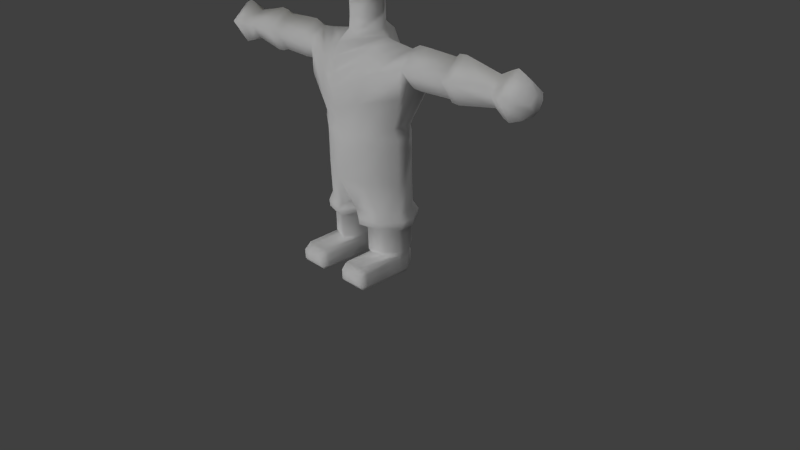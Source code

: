 # Source: Ink.blend  (saved by Blender 2.73.0; exported with 4.5.12 LTS)
import bpy
from mathutils import Matrix  # noqa: F401  (used for matrix-valued properties, if any)

bpy.ops.wm.read_factory_settings(use_empty=True)
scene = bpy.context.scene
scene.name = 'Scene'

# ---- collections
col_collection_1 = bpy.data.collections.new('Collection 1'); scene.collection.children.link(col_collection_1)
col_collection_2 = bpy.data.collections.new('Collection 2'); scene.collection.children.link(col_collection_2)

# ---- materials (node trees are filled in below, after node groups)
mat_material = bpy.data.materials.new('Material')
mat_material.alpha_threshold = 0.0
mat_material.use_transparent_shadow = False
mat_material.diffuse_color = (0.8, 0.6792, 0.0, 1.0)
mat_material.roughness = 0.5
mat_material.line_color = (0.0, 0.0, 0.0, 1.0)
mat_material_001 = bpy.data.materials.new('Material.001')
mat_material_001.alpha_threshold = 0.0
mat_material_001.use_transparent_shadow = False
mat_material_001.roughness = 0.5
mat_material_004 = bpy.data.materials.new('Material.004')
mat_material_004.alpha_threshold = 0.0
mat_material_004.use_transparent_shadow = False
mat_material_004.roughness = 0.5
mat_material_004.line_color = (0.0, 0.0, 0.0, 1.0)

# ---- material node trees

# ---- world
world_world = bpy.data.worlds.new('World'); scene.world = world_world
world_world.color = (0.05088, 0.05088, 0.05088)
world_world.use_sun_shadow = False
world_world.sun_shadow_jitter_overblur = 0.0
world_world.cycles.sampling_method = 'MANUAL'
world_world.cycles.sample_map_resolution = 256

# ---- cameras
cam_camera = bpy.data.cameras.new('Camera')
cam_camera.clip_end = 100.0
cam_camera.lens = 35.0
cam_camera.sensor_width = 32.0
cam_camera.sensor_height = 18.0
cam_camera.ortho_scale = 7.314
cam_camera.dof.focus_distance = 0.0
cam_camera.dof.aperture_fstop = 128.0

# ---- lights
light_lamp_004 = bpy.data.lights.new('Lamp.004', 'POINT')
light_lamp_004.transmission_factor = 0.0
light_lamp_004.cutoff_distance = 30.0
light_lamp_004.energy = 100.0
light_lamp_004.shadow_buffer_clip_start = 1.001
light_lamp_004.shadow_soft_size = 0.1
light_lamp_004.shadow_maximum_resolution = 0.006
light_lamp_004.use_absolute_resolution = True
light_lamp_004.cycles.use_multiple_importance_sampling = False
light_lamp_003 = bpy.data.lights.new('Lamp.003', 'SUN')
light_lamp_003.transmission_factor = 0.0
light_lamp_003.cutoff_distance = 30.0
light_lamp_003.angle = 0.1993
light_lamp_003.energy = 1.0
light_lamp_003.shadow_buffer_clip_start = 1.001
light_lamp_003.shadow_soft_size = 0.1
light_lamp_003.shadow_cascade_max_distance = 1000.0
light_lamp_003.cycles.use_multiple_importance_sampling = False
light_lamp_002 = bpy.data.lights.new('Lamp.002', 'POINT')
light_lamp_002.transmission_factor = 0.0
light_lamp_002.cutoff_distance = 30.0
light_lamp_002.energy = 100.0
light_lamp_002.shadow_buffer_clip_start = 1.001
light_lamp_002.shadow_soft_size = 0.1
light_lamp_002.shadow_maximum_resolution = 0.006
light_lamp_002.use_absolute_resolution = True
light_lamp_002.cycles.use_multiple_importance_sampling = False
light_lamp_001 = bpy.data.lights.new('Lamp.001', 'POINT')
light_lamp_001.transmission_factor = 0.0
light_lamp_001.cutoff_distance = 30.0
light_lamp_001.energy = 100.0
light_lamp_001.shadow_buffer_clip_start = 1.001
light_lamp_001.shadow_soft_size = 0.1
light_lamp_001.shadow_maximum_resolution = 0.006
light_lamp_001.use_absolute_resolution = True
light_lamp_001.cycles.use_multiple_importance_sampling = False
light_lamp = bpy.data.lights.new('Lamp', 'POINT')
light_lamp.transmission_factor = 0.0
light_lamp.cutoff_distance = 30.0
light_lamp.energy = 100.0
light_lamp.shadow_buffer_clip_start = 1.001
light_lamp.shadow_soft_size = 0.1
light_lamp.shadow_maximum_resolution = 0.006
light_lamp.use_absolute_resolution = True
light_lamp.cycles.use_multiple_importance_sampling = False

# ---- meshes
me_cube_004 = bpy.data.meshes.new('Cube.004')
me_cube_004.from_pydata([(-0.9877, -0.03917, -0.0135), (0.1777, 0.5796, 0.2838), (-0.00835, 0.2886, 0.13), (-0.5908, 0.6501, 1.528), (0.1155, 1.119, 0.1015), (0.7077, -0.7094, 0.5988), (-1.054, 0.03081, 0.1985), (0.3883, 0.892, 0.72), (0.7116, -0.2775, 0.7317), (0.2162, -0.4913, 1.09), (1.323, -0.5935, 1.297), (0.6709, -0.4928, 0.9276), (0.8295, 0.01861, -0.7902), (0.06009, 0.3025, 0.2947), (0.5115, -0.7148, 0.7384), (0.7364, 0.302, 0.7518), (0.9756, -0.4058, 0.6656), (-0.6809, 0.4074, 0.6575), (0.7644, 0.2416, -0.7248), (0.7643, 0.1041, 0.9616), (0.447, -0.1143, 1.135), (-0.9342, -0.3242, 0.04675), (-0.8367, -0.05355, 0.7913), (-0.6101, 0.4612, 0.6753), (-0.6244, 0.6087, -0.6048), (-0.8196, -0.102, 0.9626), (1.121, -0.1661, -0.005381), (0.8097, -0.78, -0.003258), (-1.006, -0.7742, 0.3849), (-0.5273, -1.156, 0.8257), (0.009773, 0.9999, -0.3104), (0.9209, 0.4144, -0.3691), (-0.6782, 0.3226, 0.6193), (-0.8352, -0.4367, 0.5263), (-0.5999, 0.5443, 0.5498), (0.7543, 0.7818, -0.02858), (-0.3164, 0.51, 0.8166), (-0.2821, -0.2231, 1.235), (-0.9723, -0.2528, 0.8777), (-0.4553, -1.459, 0.8197), (-1.185, -0.8348, 0.7027), (0.8636, -0.2402, 0.8877), (0.849, -0.3455, 0.9802), (-0.9266, 0.7373, -0.02807), (-1.044, -0.5646, 0.9512), (0.07473, -0.4341, 0.9627), (-0.3878, 0.831, 0.6841), (-1.863, -0.717, 0.2811), (-0.5339, -0.1604, 1.091), (-0.1221, 0.7031, 0.5634), (-0.06705, 0.3776, 0.8938), (0.5006, 0.2894, 0.7981), (0.1828, -0.4439, 0.914), (-0.008187, -0.781, 0.8071), (-1.392, 0.8384, 1.166), (0.3836, -0.1101, 1.221), (0.6874, 0.6738, 0.6064), (1.167, 0.006618, -0.03367), (-0.7707, -0.004357, -0.7816), (-2.057, -0.6319, 0.4083), (-0.3472, -0.4499, 0.5882), (-0.6796, -0.7203, 0.4531), (0.05878, -0.8522, 0.699), (-0.4322, -1.075, 0.8418), (0.8069, 0.807, 0.00354), (1.174, 0.1171, -0.01372), (1.076, -0.15, 1.306), (0.01865, 0.9061, 0.7865), (-0.4382, -0.7554, 1.02), (-0.8864, 0.3464, 1.671), (-0.4822, 0.3288, 1.089), (0.2122, 0.6137, -0.01433), (0.02717, 0.8265, 0.748), (0.3872, 0.8923, 0.5142), (0.9869, -0.03432, 0.4112), (0.8107, -0.4756, 0.4657), (0.8556, 0.4596, -0.1157), (0.7312, 0.09826, 0.774), (-0.09603, 0.2762, 0.6257), (-0.78, 0.8103, -0.04584), (-1.337, 0.9587, 0.9845), (-1.097, -0.5565, 0.423), (-1.104, -0.03404, 0.009588), (-1.883, -0.3828, 0.6407), (-0.8138, -0.5834, 0.5766), (-0.8814, 0.1941, 0.6985), (0.584, 0.5932, -0.5616), (-0.3462, -0.8446, 0.7334), (-0.5007, 0.1668, 1.071), (-0.2425, -0.4598, 0.9889), (-0.7968, -0.1987, 0.8731), (0.009406, 0.7954, -0.7819), (-0.8274, 0.8368, -0.03277), (-0.5376, 0.6677, 0.5788), (-0.005956, -0.8272, 1.016), (-0.5699, -1.363, 0.9151), (-0.0344, -0.9438, 0.8462), (-1.02, -0.5181, 0.25), (0.6026, -0.633, 0.5819), (0.6421, 0.6347, 0.6248), (-1.066, -0.3655, 0.002847), (1.2, -0.5129, 1.482), (0.0345, 0.3969, 0.9685), (-0.9076, 0.586, -0.04383)], [], [(30, 91, 92), (90, 60, 33), (0, 103, 32), (21, 61, 100), (102, 67, 36), (48, 38, 44), (94, 39, 14), (79, 24, 91), (52, 8, 98), (7, 15, 56), (61, 87, 28), (19, 16, 65), (66, 101, 10), (54, 25, 48), (71, 35, 73), (74, 75, 8), (0, 32, 22), (89, 60, 90), (78, 22, 23), (50, 49, 23), (89, 53, 87), (50, 72, 99), (25, 38, 48), (101, 9, 10), (97, 28, 81), (47, 59, 83), (75, 98, 8), (69, 37, 9, 55), (81, 47, 83), (92, 91, 24), (31, 18, 86), (16, 11, 5), (63, 29, 94), (30, 86, 91), (55, 19, 102), (67, 4, 93), (97, 81, 38), (37, 70, 48), (70, 36, 80), (2, 71, 73), (57, 26, 75), (12, 76, 18), (76, 35, 86), (20, 50, 51), (53, 62, 87), (46, 23, 49), (78, 46, 49), (49, 88, 78), (1, 13, 88), (13, 52, 89), (78, 89, 90), (22, 90, 33), (2, 72, 34), (45, 77, 42), (20, 52, 13), (1, 20, 13), (52, 42, 8), (57, 74, 76), (26, 27, 75), (2, 91, 71), (3, 70, 69), (6, 85, 17), (43, 6, 17), (82, 100, 6), (85, 38, 25), (55, 66, 19), (31, 12, 18), (57, 31, 65), (65, 64, 56), (4, 67, 7), (29, 62, 39), (62, 29, 63), (98, 5, 14), (62, 96, 87), (47, 40, 59), (40, 87, 68), (100, 61, 97), (64, 31, 86), (94, 95, 39), (38, 83, 44), (36, 67, 93), (75, 27, 98), (52, 98, 62), (76, 77, 99), (9, 94, 14), (41, 11, 16), (30, 64, 86), (68, 96, 94), (28, 87, 40), (26, 16, 27), (19, 65, 15), (102, 15, 7), (3, 55, 102), (6, 38, 85), (100, 38, 6), (82, 6, 43), (57, 75, 74), (20, 45, 52), (45, 20, 51), (0, 58, 103), (103, 58, 24), (50, 23, 34), (88, 49, 50), (52, 45, 42), (73, 35, 99), (102, 19, 15), (64, 7, 56), (40, 68, 44), (28, 47, 81), (5, 11, 14), (26, 65, 16), (43, 92, 24), (72, 50, 34), (22, 32, 23), (54, 70, 80), (67, 102, 7), (64, 4, 7), (60, 89, 87), (21, 33, 61), (18, 76, 86), (35, 71, 86), (43, 17, 93), (38, 81, 83), (0, 21, 100), (40, 44, 83, 59), (97, 61, 28), (68, 87, 96), (39, 62, 14), (10, 9, 11), (4, 30, 92), (58, 82, 43), (35, 76, 99), (51, 50, 99), (21, 22, 33), (46, 78, 23), (34, 103, 79), (94, 29, 95), (84, 87, 61), (61, 33, 84), (11, 9, 14), (57, 65, 26), (92, 43, 93), (58, 43, 24), (80, 17, 85), (79, 103, 24), (78, 88, 89), (1, 88, 50), (89, 52, 53), (13, 89, 88), (78, 90, 22), (0, 82, 58), (21, 0, 22), (2, 79, 91), (1, 50, 20), (42, 77, 8), (45, 51, 77), (57, 76, 12), (74, 8, 77), (36, 70, 102), (3, 102, 70), (25, 54, 85), (85, 54, 80), (17, 80, 36), (70, 54, 48), (94, 37, 68), (37, 44, 68), (37, 48, 44), (100, 97, 38), (93, 4, 92), (9, 37, 94), (55, 101, 66), (3, 69, 55), (19, 10, 41), (19, 66, 10), (31, 57, 12), (64, 65, 31), (15, 65, 56), (30, 4, 64), (62, 98, 14), (96, 62, 63), (94, 96, 63), (95, 29, 39), (47, 28, 40), (82, 0, 100), (16, 5, 27), (10, 11, 41), (17, 36, 93), (86, 71, 91), (98, 27, 5), (53, 52, 62), (79, 2, 34), (34, 23, 32), (60, 87, 84), (33, 60, 84), (19, 41, 16), (101, 55, 9), (69, 70, 37), (72, 2, 73), (76, 74, 77), (32, 103, 34), (72, 73, 99), (77, 51, 99)])
me_cube_004.polygons.foreach_set('use_smooth', [True] * 202)
_uv = me_cube_004.uv_layers.new(name='Mapa UV')
_uv.uv.foreach_set('vector', [0.6116, 0.3203, 0.6851, 0.3411, 0.5368, 0.4242, 0.04074, 0.8946, 0.04074, 0.9735, 0.0, 0.944, 0.675, 0.1288, 0.5928, 0.1762, 0.5725, 0.06329, 0.7069, 0.09619, 0.7227, 0.001638, 0.7188, 0.1063, 0.3896, 0.7998, 0.3072, 0.7998, 0.3625, 0.7452, 0.4674, 0.4018, 0.418, 0.4602, 0.3726, 0.4395, 0.1818, 0.0972, 0.2771, 0.0198, 0.1925, 0.1884, 0.7004, 0.6422, 0.7937, 0.6356, 0.8433, 0.7266, 0.08075, 0.5656, 0.05157, 0.4849, 0.1126, 0.4911, 0.4711, 0.119, 0.3722, 0.1297, 0.417, 0.09576, 0.741, 0.3597, 0.7658, 0.2986, 0.753, 0.4004, 0.3455, 0.1653, 0.2771, 0.137, 0.3181, 0.009468, 0.7577, 0.9715, 0.7282, 0.916, 0.7577, 0.8991, 0.5361, 0.5668, 0.4511, 0.4479, 0.4674, 0.4018, 0.4903, 0.6772, 0.4466, 0.7481, 0.402, 0.6559, 0.03391, 0.4136, 0.09288, 0.4517, 0.05157, 0.4849, 0.675, 0.1288, 0.5725, 0.06329, 0.6131, 0.02345, 0.6618, 0.2963, 0.6101, 0.2963, 0.6296, 0.2088, 0.9764, 0.6819, 0.9764, 0.787, 0.9324, 0.754, 0.5465, 0.2178, 0.6101, 0.2088, 0.6101, 0.2817, 0.09483, 0.6192, 0.1396, 0.5846, 0.1674, 0.6143, 0.5388, 0.7042, 0.5361, 0.6507, 0.6368, 0.6528, 0.4511, 0.4479, 0.418, 0.4602, 0.4674, 0.4018, 0.37, 0.9101, 0.402, 0.7998, 0.402, 0.9271, 0.7232, 0.4255, 0.753, 0.4004, 0.7526, 0.4278, 0.7276, 0.1824, 0.7551, 0.1627, 0.8021, 0.1944, 0.09288, 0.4517, 0.1126, 0.4911, 0.05157, 0.4849, 0.0, 0.0, 0.09852, 0.07795, 0.1347, 0.1382, 0.07751, 0.1706, 0.7423, 0.2763, 0.7276, 0.1824, 0.8021, 0.1944, 0.5368, 0.4242, 0.6851, 0.3411, 0.6363, 0.4271, 0.7923, 0.06719, 0.8496, 0.03562, 0.8434, 0.09317, 0.1608, 0.2691, 0.1456, 0.2077, 0.2043, 0.2233, 0.9746, 0.5977, 0.9736, 0.5786, 0.9978, 0.6749, 0.9884, 0.0, 0.9884, 0.1138, 0.9453, 0.03261, 0.3643, 0.2335, 0.3455, 0.1653, 0.4596, 0.1975, 0.6323, 0.8558, 0.683, 0.7775, 0.683, 0.9203, 0.7227, 0.2968, 0.7423, 0.2763, 0.8226, 0.2968, 0.4807, 0.3581, 0.5361, 0.4326, 0.4674, 0.4018, 0.8433, 0.622, 0.8956, 0.6049, 0.8956, 0.778, 0.5248, 0.6294, 0.4903, 0.6772, 0.402, 0.6559, 0.05537, 0.3452, 0.07694, 0.3584, 0.09288, 0.4517, 0.9572, 0.1708, 0.8973, 0.2171, 0.9263, 0.1627, 0.04074, 0.9015, 0.08674, 0.8946, 0.08674, 0.9605, 0.627, 0.7775, 0.5388, 0.7042, 0.6271, 0.7017, 0.1396, 0.5846, 0.1541, 0.568, 0.1674, 0.6143, 0.1509, 0.9513, 0.1815, 0.895, 0.1815, 0.9805, 0.2362, 0.895, 0.2362, 0.9739, 0.2098, 0.9335, 0.8181, 0.8856, 0.7683, 0.7789, 0.8413, 0.8377, 0.2732, 0.9392, 0.237, 0.9126, 0.2732, 0.7684, 0.2686, 0.7684, 0.1509, 0.6851, 0.1914, 0.6367, 0.6323, 0.7775, 0.6323, 0.8819, 0.5455, 0.8417, 0.6131, 0.02345, 0.6252, 0.0, 0.6835, 0.02473, 0.237, 0.7684, 0.237, 0.895, 0.1509, 0.8392, 0.5948, 0.7769, 0.6697, 0.7146, 0.7004, 0.7771, 0.7683, 0.8991, 0.7004, 0.8909, 0.732, 0.747, 0.7683, 0.7266, 0.7683, 0.8991, 0.732, 0.747, 0.8414, 0.8856, 0.8414, 0.965, 0.804, 0.9534, 0.402, 0.8879, 0.4272, 0.8197, 0.4733, 0.9216, 0.07694, 0.3584, 0.1674, 0.4104, 0.09288, 0.4517, 0.9569, 0.408, 0.9569, 0.554, 0.9193, 0.4365, 0.9193, 0.3651, 0.9729, 0.2986, 0.9729, 0.408, 0.2543, 0.3452, 0.251, 0.4185, 0.2077, 0.4323, 0.2907, 0.611, 0.402, 0.589, 0.3671, 0.6821, 0.3458, 0.9469, 0.3639, 0.9001, 0.3639, 0.9589, 0.4809, 0.4968, 0.418, 0.4602, 0.4511, 0.4479, 0.3643, 0.2335, 0.2774, 0.204, 0.3455, 0.1653, 0.7923, 0.06719, 0.8516, 0.0, 0.8496, 0.03562, 0.7246, 0.008929, 0.7923, 0.06719, 0.7227, 0.02616, 0.3181, 0.009468, 0.4279, 0.001734, 0.417, 0.09576, 0.5375, 0.04271, 0.5145, 0.1501, 0.4711, 0.119, 0.9759, 0.3785, 1.0, 0.2811, 1.0, 0.4052, 1.0, 0.2811, 0.9759, 0.3785, 0.9729, 0.3599, 0.9134, 0.7046, 0.8956, 0.7139, 0.9006, 0.6771, 0.1851, 0.895, 0.2098, 0.9111, 0.1815, 0.9543, 0.7848, 0.5202, 0.8087, 0.4104, 0.8087, 0.5486, 0.6189, 0.8819, 0.6189, 0.9888, 0.5756, 0.9685, 0.6851, 0.4499, 0.741, 0.3597, 0.7232, 0.4255, 0.7533, 0.1342, 0.7923, 0.06719, 0.8434, 0.09317, 0.1818, 0.0972, 0.2582, 0.003593, 0.2771, 0.0198, 0.418, 0.4602, 0.3275, 0.5706, 0.3726, 0.4395, 0.3625, 0.7452, 0.3072, 0.7998, 0.3276, 0.7035, 0.09288, 0.4517, 0.1674, 0.4104, 0.1126, 0.4911, 0.08075, 0.5656, 0.1126, 0.4911, 0.1541, 0.568, 0.1463, 0.7893, 0.1463, 0.911, 0.09088, 0.8957, 0.1347, 0.1382, 0.1818, 0.0972, 0.1925, 0.1884, 0.1205, 0.2482, 0.1456, 0.2077, 0.1608, 0.2691, 0.8516, 0.1627, 0.7533, 0.1342, 0.8434, 0.09317, 0.3458, 0.9001, 0.3458, 0.9634, 0.3197, 0.9455, 0.753, 0.4004, 0.7658, 0.2986, 0.8087, 0.4104, 0.2079, 0.3452, 0.1608, 0.2691, 0.2771, 0.2733, 0.3455, 0.1653, 0.3181, 0.009468, 0.3722, 0.1297, 0.4596, 0.1975, 0.3722, 0.1297, 0.4711, 0.119, 0.5465, 0.2986, 0.3643, 0.2335, 0.4596, 0.1975, 0.437, 0.5417, 0.418, 0.4602, 0.4809, 0.4968, 0.5756, 0.8819, 0.5756, 1.0, 0.5361, 0.9351, 0.5635, 0.5549, 0.5378, 0.5437, 0.5361, 0.4458, 0.05537, 0.3452, 0.09288, 0.4517, 0.03391, 0.4136, 0.8738, 0.4729, 0.8738, 0.5521, 0.8583, 0.5445, 0.9736, 0.6819, 0.9324, 0.6132, 0.9736, 0.5549, 0.675, 0.1288, 0.7227, 0.2088, 0.5928, 0.1762, 0.7055, 0.6046, 0.8433, 0.5549, 0.7937, 0.6356, 0.2957, 0.9955, 0.2771, 0.9138, 0.2957, 0.9001, 0.9953, 0.408, 0.9953, 0.5244, 0.9569, 0.4652, 0.5248, 0.6032, 0.5331, 0.589, 0.5331, 0.6833, 0.5921, 0.6166, 0.6679, 0.5549, 0.6368, 0.6528, 0.4596, 0.1975, 0.3455, 0.1653, 0.3722, 0.1297, 0.4279, 0.001734, 0.4711, 0.119, 0.417, 0.09576, 0.3216, 0.4539, 0.3945, 0.3521, 0.3726, 0.4395, 0.8956, 0.9667, 0.9142, 0.8965, 0.9301, 0.9667, 0.2043, 0.2233, 0.1456, 0.2077, 0.1925, 0.1884, 0.9572, 0.19, 0.9904, 0.1627, 0.9904, 0.2738, 0.5361, 0.4458, 0.5368, 0.4242, 0.6363, 0.4271, 0.233, 0.6112, 0.1674, 0.5912, 0.233, 0.5328, 0.6131, 0.02345, 0.5725, 0.06329, 0.5483, 0.06329, 0.8615, 0.7821, 0.8433, 0.622, 0.8956, 0.778, 0.5145, 0.1501, 0.4596, 0.1975, 0.4711, 0.119, 0.4279, 0.001734, 0.5375, 0.04271, 0.4711, 0.119, 0.7214, 0.2088, 0.7214, 0.2716, 0.6618, 0.2298, 0.7069, 0.09619, 0.6835, 0.02473, 0.7227, 0.001638, 0.233, 0.5859, 0.2745, 0.5328, 0.2745, 0.6104, 0.4466, 0.7481, 0.4903, 0.6772, 0.5248, 0.7725, 0.2907, 0.611, 0.3671, 0.6821, 0.3276, 0.7035, 0.8226, 0.2968, 0.7423, 0.2763, 0.8021, 0.1944, 0.675, 0.1288, 0.7069, 0.09619, 0.7188, 0.1063, 0.3216, 0.4539, 0.3726, 0.4395, 0.3275, 0.5706, 0.2771, 0.589, 0.7232, 0.4255, 0.741, 0.3597, 0.753, 0.4004, 0.2098, 0.9839, 0.1815, 0.9543, 0.2098, 0.9111, 0.9136, 0.5549, 0.9324, 0.6299, 0.9006, 0.6771, 0.9453, 0.0, 0.9453, 0.1618, 0.9089, 0.09858, 0.5566, 0.2986, 0.6116, 0.3203, 0.5368, 0.4242, 0.6851, 0.5128, 0.5635, 0.5549, 0.5361, 0.4458, 0.6679, 0.5549, 0.7004, 0.5687, 0.6368, 0.6528, 0.6271, 0.7017, 0.5388, 0.7042, 0.6368, 0.6528, 0.7069, 0.09619, 0.6131, 0.02345, 0.6835, 0.02473, 0.8583, 0.4729, 0.8583, 0.5387, 0.8087, 0.5168, 0.5465, 0.08394, 0.5928, 0.1762, 0.5602, 0.1861, 0.9978, 0.6749, 0.9736, 0.5786, 0.9978, 0.5549, 0.9779, 0.915, 0.9779, 0.9988, 0.9583, 0.9407, 0.9583, 0.9407, 0.9665, 0.8965, 0.9779, 0.915, 0.1456, 0.2077, 0.1347, 0.1382, 0.1925, 0.1884, 0.2705, 0.6247, 0.2745, 0.6104, 0.2745, 0.6473, 0.2771, 0.6269, 0.2907, 0.611, 0.3276, 0.7035, 0.6851, 0.5128, 0.5361, 0.4458, 0.6363, 0.4271, 0.2543, 0.5328, 0.2077, 0.4323, 0.251, 0.4185, 0.7004, 0.6422, 0.7055, 0.6046, 0.7937, 0.6356, 0.8413, 0.8377, 0.7683, 0.7789, 0.8413, 0.7266, 0.2769, 0.3452, 0.2769, 0.516, 0.2543, 0.4413, 0.09483, 0.6192, 0.08075, 0.5656, 0.1396, 0.5846, 0.2686, 0.7684, 0.1914, 0.6367, 0.2686, 0.6192, 0.6323, 0.7775, 0.5455, 0.8417, 0.5361, 0.8192, 0.683, 0.7891, 0.6963, 0.7775, 0.6963, 0.9061, 0.7069, 0.09619, 0.675, 0.1288, 0.6131, 0.02345, 0.1509, 0.6737, 0.04915, 0.7781, 0.0, 0.6192, 0.877, 0.4729, 0.8087, 0.392, 0.877, 0.2986, 0.9583, 0.8965, 0.9583, 0.9738, 0.9301, 0.9244, 0.5948, 0.7769, 0.6271, 0.7017, 0.6697, 0.7146, 0.9572, 0.2738, 0.8973, 0.2171, 0.9572, 0.1708, 0.03391, 0.4136, 0.05157, 0.4849, 0.0, 0.4758, 0.8956, 0.6049, 0.8433, 0.622, 0.8715, 0.5549, 0.8892, 0.7821, 0.8892, 0.9107, 0.8433, 0.8542, 0.5233, 0.7725, 0.5233, 0.9143, 0.4733, 0.8057, 0.4733, 0.8057, 0.5233, 0.9143, 0.4893, 0.9179, 0.2077, 0.4323, 0.2543, 0.5328, 0.1674, 0.4571, 0.5361, 0.4326, 0.5361, 0.5668, 0.4674, 0.4018, 0.4176, 0.2986, 0.4807, 0.3581, 0.3945, 0.3521, 0.4807, 0.3581, 0.3726, 0.4395, 0.3945, 0.3521, 0.4807, 0.3581, 0.4674, 0.4018, 0.3726, 0.4395, 0.7282, 0.9771, 0.7004, 0.9526, 0.7282, 0.8991, 0.8973, 0.1627, 0.8973, 0.2902, 0.8226, 0.2215, 0.1347, 0.1382, 0.09852, 0.07795, 0.1818, 0.0972, 0.8518, 0.03234, 0.9089, 0.1622, 0.8516, 0.1323, 0.877, 0.3282, 0.9193, 0.2986, 0.9193, 0.5177, 0.0, 0.8946, 0.09088, 0.7893, 0.05376, 0.8868, 0.0, 0.8946, 0.02503, 0.819, 0.09088, 0.7893, 0.7923, 0.06719, 0.7246, 0.008929, 0.8516, 0.0, 0.7533, 0.1342, 0.7227, 0.02616, 0.7923, 0.06719, 0.3722, 0.1297, 0.3181, 0.009468, 0.417, 0.09576, 0.5465, 0.0, 0.5375, 0.04271, 0.4279, 0.001734, 0.9324, 0.6299, 0.9134, 0.7046, 0.9006, 0.6771, 0.683, 0.9316, 0.6982, 0.9061, 0.6982, 0.9747, 0.3197, 0.9714, 0.2957, 0.9514, 0.3197, 0.9001, 0.9758, 0.408, 0.9759, 0.3785, 1.0, 0.4052, 0.7848, 0.5202, 0.753, 0.4004, 0.8087, 0.4104, 0.5233, 0.7808, 0.5354, 0.7725, 0.5354, 0.8203, 0.1608, 0.2691, 0.2043, 0.2233, 0.2771, 0.2733, 0.09088, 0.7893, 0.09088, 0.8858, 0.05376, 0.8868, 0.3671, 0.6821, 0.3625, 0.7452, 0.3276, 0.7035, 0.37, 0.7998, 0.37, 0.9001, 0.2771, 0.8273, 0.9134, 0.7046, 0.9324, 0.7889, 0.8956, 0.7139, 0.1396, 0.5846, 0.08075, 0.5656, 0.1541, 0.568, 0.04915, 0.7781, 0.1509, 0.6737, 0.1509, 0.7893, 0.5465, 0.08394, 0.5483, 0.06329, 0.5725, 0.06329, 0.7683, 0.923, 0.804, 0.8856, 0.804, 0.9716, 0.7926, 0.988, 0.7683, 0.923, 0.804, 0.9716, 0.3455, 0.1653, 0.3019, 0.1657, 0.2771, 0.137, 0.9089, 0.1622, 0.8518, 0.03234, 0.9089, 0.0, 0.9754, 0.7889, 0.9754, 0.8965, 0.8956, 0.8893, 0.4054, 0.589, 0.5248, 0.6294, 0.402, 0.6559, 0.4733, 0.9216, 0.4272, 0.8197, 0.4733, 0.7725, 0.5725, 0.06329, 0.5928, 0.1762, 0.5465, 0.08394, 0.5361, 0.6507, 0.5921, 0.6166, 0.6368, 0.6528, 0.6697, 0.7146, 0.6271, 0.7017, 0.6368, 0.6528])
me_cube_004.materials.append(mat_material)
me_cube_004.use_remesh_preserve_volume = False
me_cube_004.use_remesh_preserve_attributes = False
me_cube_004.use_mirror_vertex_groups = False
me_cube_004.update()
me_cube = bpy.data.meshes.new('Cube')
me_cube.from_pydata([(1.0, -2.98e-07, 0.0), (0.75, -5.96e-08, -0.75), (0.75, 0.75, 0.0), (0.75, -0.75, 0.0), (0.75, -4.023e-07, 0.75), (0.5556, 0.5556, -0.5556), (0.5556, -0.5556, -0.5556), (0.5556, 0.5556, 0.5556), (0.5556, -0.5556, 0.5556), (0.247, 6.033e-08, -0.9177), (0.247, 6.033e-08, -1.09), (0.247, 6.033e-08, -1.18), (0.247, 6.033e-08, -1.329), (0.3137, -0.004251, -1.394), (0.5858, -0.01664, -1.432), (0.7674, -0.02809, -1.444), (0.7674, -0.2226, -1.62), (0.7674, 0.1768, -1.62), (0.8829, -0.2778, -1.608), (0.7674, 0.1768, -1.982), (0.5929, -0.07514, -2.38), (0.5894, 0.1048, -2.38), (0.5927, -0.1663, -2.38), (0.7557, -0.2247, -1.987), (0.5929, 0.00838, -2.38), (0.8829, -0.02971, -1.385), (0.766, -0.1113, -1.792), (0.7925, 0.06588, -1.813), (0.8829, 0.2316, -1.608), (0.8838, -0.1228, -1.845), (0.8829, 0.09012, -1.854), (0.9989, -0.2778, -1.608), (0.9989, -0.02971, -1.385), (0.9989, 0.2316, -1.608), (0.9989, -0.1265, -1.854), (0.9989, 0.09012, -1.854), (1.426, -0.2602, -1.612), (1.426, -0.02921, -1.404), (1.426, 0.2141, -1.612), (1.426, -0.1194, -1.841), (1.426, 0.08238, -1.841), (1.464, -0.2947, -1.605), (1.464, -0.03014, -1.366), (1.464, 0.2485, -1.605), (1.464, -0.1334, -1.867), (1.464, 0.09765, -1.867), (1.565, -0.3026, -1.603), (1.565, -0.03036, -1.357), (1.565, 0.2564, -1.603), (1.565, -0.1366, -1.873), (1.565, 0.1012, -1.873), (2.033, -0.2052, -1.623), (2.033, -0.0276, -1.463), (2.033, 0.1594, -1.623), (2.033, -0.0969, -1.799), (2.033, 0.05819, -1.799), (0.3137, -0.1849, -1.471), (0.3344, -0.4092, -1.788), (0.3259, -0.4309, -2.09), (0.3293, -0.313, -1.597), (0.3243, -0.3623, -2.38), (0.3374, 0.3117, -2.092), (0.3318, 0.3113, -1.771), (0.3281, 0.2296, -1.573), (0.3243, 0.2598, -2.38), (0.3137, 0.1129, -1.46), (0.6386, -0.1481, -2.508), (0.6387, 0.06378, -2.508), (0.3129, -0.386, -2.508), (0.3129, 0.3688, -2.508), (0.6284, -0.1377, -2.612), (0.6286, 0.08434, -2.612), (0.2957, -0.3868, -2.612), (0.2957, 0.4039, -2.612), (0.6284, -0.1377, -3.078), (0.6286, 0.08434, -3.078), (0.2957, -0.3868, -3.078), (0.2957, 0.4039, -3.078), (0.1152, -0.3656, -3.47), (0.598, -0.09984, -3.47), (0.5982, 0.06326, -3.47), (0.4183, -0.2829, -3.47), (0.4183, 0.298, -3.47), (0.1152, 0.3543, -3.47), (0.1837, -0.3888, -3.564), (0.6567, -0.09994, -3.564), (0.6569, 0.07733, -3.564), (0.4807, -0.2989, -3.564), (0.4807, 0.3325, -3.564), (0.1837, 0.3937, -3.564), (0.05434, 0.01307, -3.564), (0.1883, -0.379, -3.649), (0.6495, -0.09744, -3.649), (0.6497, 0.07538, -3.649), (0.4779, -0.2914, -3.649), (0.4779, 0.3241, -3.649), (0.1883, 0.3838, -3.649), (0.06224, 0.01273, -3.649), (0.2327, -0.2861, -3.708), (0.5806, -0.07369, -3.708), (0.5807, 0.05669, -3.708), (0.4511, -0.22, -3.708), (0.4511, 0.2443, -3.708), (0.2327, 0.2894, -3.708), (0.1375, 0.009426, -3.708), (0.2368, -0.2837, -4.001), (0.583, -0.07231, -4.001), (0.5831, 0.05742, -4.001), (0.4541, -0.2179, -4.001), (0.4541, 0.2441, -4.001), (0.2368, 0.2889, -4.001), (0.1421, 0.01039, -4.001), (0.2579, -0.2429, -4.073), (0.5551, -0.06145, -4.073), (0.5552, 0.0499, -4.073), (0.4445, -0.1864, -4.073), (0.4445, 0.2102, -4.073), (0.2579, 0.2486, -4.073), (0.1767, 0.009536, -4.073), (2.162, -0.277, -1.619), (2.162, -0.02964, -1.396), (2.162, 0.2309, -1.619), (2.162, -0.1262, -1.865), (2.162, 0.08987, -1.865), (2.25, -0.3127, -1.612), (2.25, -0.03065, -1.358), (2.25, 0.2664, -1.612), (2.25, -0.1407, -1.891), (2.25, 0.1056, -1.891), (2.38, -0.2504, -1.625), (2.38, -0.02888, -1.425), (2.38, 0.2044, -1.625), (2.38, -0.1153, -1.845), (2.38, 0.07813, -1.845), (2.484, -0.1198, -1.652), (2.484, -0.02517, -1.567), (2.484, 0.0745, -1.652), (2.484, -0.0621, -1.746), (2.484, 0.02055, -1.746), (0.5635, -0.05751, -4.116), (0.5636, 0.0622, -4.116), (0.4446, 0.2345, -4.116), (0.2441, 0.2758, -4.116), (0.1567, 0.0188, -4.116), (0.5635, -0.05751, -4.272), (0.5636, 0.0622, -4.272), (0.4446, 0.2345, -4.272), (0.2441, 0.2758, -4.272), (0.1567, 0.0188, -4.272), (0.5487, -0.05343, -4.318), (0.5488, 0.05164, -4.318), (0.4444, 0.2029, -4.318), (0.2683, 0.2392, -4.318), (0.1916, 0.01355, -4.318), (0.2699, -0.5979, -4.073), (0.4342, -0.5979, -4.073), (0.2699, -0.6891, -4.151), (0.4342, -0.6891, -4.151), (0.2699, -0.6891, -4.272), (0.5316, -0.6891, -4.272), (0.4342, -0.6891, -4.272), (0.2699, -0.6572, -4.318), (0.4342, -0.6572, -4.318), (0.5635, -0.5979, -4.116), (0.5635, -0.5979, -4.272), (0.5487, -0.5979, -4.318), (0.5316, -0.5979, -4.073), (0.5316, -0.6891, -4.151), (0.5316, -0.6572, -4.318), (0.1567, -0.5979, -4.116), (0.1567, -0.5979, -4.272), (0.1916, -0.5979, -4.318), (0.1984, -0.5979, -4.073), (0.1984, -0.6891, -4.151), (0.1984, -0.6891, -4.272), (0.1984, -0.6572, -4.318), (0.07473, 0.004138, -3.47), (0.0, -0.2567, -1.087), (0.0, -1.788e-07, 1.0), (-1.0, -2.98e-07, 0.0), (0.0, -1.0, 0.0), (0.0, 1.0, 0.0), (-0.75, -5.96e-08, -0.75), (0.0, 0.75, -0.75), (-0.75, 0.75, 0.0), (0.0, -0.75, -0.75), (-0.75, -0.75, 0.0), (-0.75, -4.023e-07, 0.75), (0.0, 0.75, 0.75), (0.0, -0.75, 0.75), (-0.5556, 0.5556, -0.5556), (-0.5556, -0.5556, -0.5556), (-0.5556, 0.5556, 0.5556), (-0.5556, -0.5556, 0.5556), (0.0, -0.2567, -0.9144), (-0.247, 6.033e-08, -0.9177), (0.0, 0.2883, -0.9039), (-0.247, 6.033e-08, -1.09), (0.0, 0.2883, -1.076), (0.0, -0.2567, -1.177), (-0.247, 6.033e-08, -1.18), (0.0, 0.2883, -1.166), (-0.247, 6.033e-08, -1.329), (-0.3137, -0.004251, -1.394), (-0.5858, -0.01664, -1.432), (-0.7674, -0.02809, -1.444), (-0.7674, -0.2226, -1.62), (-0.7674, 0.1768, -1.62), (-0.8829, -0.2778, -1.608), (-0.7674, 0.1768, -1.982), (-0.5929, -0.07514, -2.38), (-0.5894, 0.1048, -2.38), (-0.5927, -0.1663, -2.38), (-0.7557, -0.2247, -1.987), (-0.5929, 0.00838, -2.38), (-0.8829, -0.02971, -1.385), (-0.766, -0.1113, -1.792), (-0.7925, 0.06588, -1.813), (-0.8829, 0.2316, -1.608), (-0.8838, -0.1228, -1.845), (-0.8829, 0.09012, -1.854), (-0.9989, -0.2778, -1.608), (-0.9989, -0.02971, -1.385), (-0.9989, 0.2316, -1.608), (-0.9989, -0.1265, -1.854), (-0.9989, 0.09012, -1.854), (-1.426, -0.2602, -1.612), (-1.426, -0.02921, -1.404), (-1.426, 0.2141, -1.612), (-1.426, -0.1194, -1.841), (-1.426, 0.08238, -1.841), (-1.464, -0.2947, -1.605), (-1.464, -0.03014, -1.366), (-1.464, 0.2485, -1.605), (-1.464, -0.1334, -1.867), (-1.464, 0.09765, -1.867), (-1.565, -0.3026, -1.603), (-1.565, -0.03036, -1.357), (-1.565, 0.2564, -1.603), (-1.565, -0.1366, -1.873), (-1.565, 0.1012, -1.873), (-2.033, -0.2052, -1.623), (-2.033, -0.0276, -1.463), (-2.033, 0.1594, -1.623), (-2.033, -0.0969, -1.799), (-2.033, 0.05819, -1.799), (-0.3137, -0.1849, -1.471), (-0.3344, -0.4092, -1.788), (-0.3259, -0.4309, -2.09), (-0.3293, -0.313, -1.597), (-0.3243, -0.3623, -2.38), (-0.3374, 0.3117, -2.092), (-0.3318, 0.3113, -1.771), (-0.3281, 0.2296, -1.573), (-0.3243, 0.2598, -2.38), (-0.3137, 0.1129, -1.46), (-0.6386, -0.1481, -2.508), (-0.6387, 0.06378, -2.508), (-0.3129, -0.386, -2.508), (-0.3129, 0.3688, -2.508), (-0.6284, -0.1377, -2.612), (-0.6286, 0.08434, -2.612), (-0.2957, -0.3868, -2.612), (-0.2957, 0.4039, -2.612), (-0.6284, -0.1377, -3.078), (-0.6286, 0.08434, -3.078), (-0.2957, -0.3868, -3.078), (-0.2957, 0.4039, -3.078), (-0.1152, -0.3656, -3.47), (-0.598, -0.09984, -3.47), (-0.5982, 0.06326, -3.47), (-0.4183, -0.2829, -3.47), (-0.4183, 0.298, -3.47), (-0.1152, 0.3543, -3.47), (-0.1837, -0.3888, -3.564), (-0.6567, -0.09994, -3.564), (-0.6569, 0.07733, -3.564), (-0.4807, -0.2989, -3.564), (-0.4807, 0.3325, -3.564), (-0.1837, 0.3937, -3.564), (-0.05434, 0.01307, -3.564), (-0.1883, -0.379, -3.649), (-0.6495, -0.09744, -3.649), (-0.6497, 0.07538, -3.649), (-0.4779, -0.2914, -3.649), (-0.4779, 0.3241, -3.649), (-0.1883, 0.3838, -3.649), (-0.06224, 0.01273, -3.649), (-0.2327, -0.2861, -3.708), (-0.5806, -0.07369, -3.708), (-0.5807, 0.05669, -3.708), (-0.4511, -0.22, -3.708), (-0.4511, 0.2443, -3.708), (-0.2327, 0.2894, -3.708), (-0.1375, 0.009426, -3.708), (-0.2368, -0.2837, -4.001), (-0.583, -0.07231, -4.001), (-0.5831, 0.05742, -4.001), (-0.4541, -0.2179, -4.001), (-0.4541, 0.2441, -4.001), (-0.2368, 0.2889, -4.001), (-0.1421, 0.01039, -4.001), (-0.2579, -0.2429, -4.073), (-0.5551, -0.06145, -4.073), (-0.5552, 0.0499, -4.073), (-0.4445, -0.1864, -4.073), (-0.4445, 0.2102, -4.073), (-0.2579, 0.2486, -4.073), (-0.1767, 0.009536, -4.073), (-2.162, -0.277, -1.619), (-2.162, -0.02964, -1.396), (-2.162, 0.2309, -1.619), (-2.162, -0.1262, -1.865), (-2.162, 0.08987, -1.865), (-2.25, -0.3127, -1.612), (-2.25, -0.03065, -1.358), (-2.25, 0.2664, -1.612), (-2.25, -0.1407, -1.891), (-2.25, 0.1056, -1.891), (-2.38, -0.2504, -1.625), (-2.38, -0.02888, -1.425), (-2.38, 0.2044, -1.625), (-2.38, -0.1153, -1.845), (-2.38, 0.07813, -1.845), (-2.484, -0.1198, -1.652), (-2.484, -0.02517, -1.567), (-2.484, 0.0745, -1.652), (-2.484, -0.0621, -1.746), (-2.484, 0.02055, -1.746), (-0.5635, -0.05751, -4.116), (-0.5636, 0.0622, -4.116), (-0.4446, 0.2345, -4.116), (-0.2441, 0.2758, -4.116), (-0.1567, 0.0188, -4.116), (-0.5635, -0.05751, -4.272), (-0.5636, 0.0622, -4.272), (-0.4446, 0.2345, -4.272), (-0.2441, 0.2758, -4.272), (-0.1567, 0.0188, -4.272), (-0.5487, -0.05343, -4.318), (-0.5488, 0.05164, -4.318), (-0.4444, 0.2029, -4.318), (-0.2683, 0.2392, -4.318), (-0.1916, 0.01355, -4.318), (-0.2699, -0.5979, -4.073), (-0.4342, -0.5979, -4.073), (-0.2699, -0.6891, -4.151), (-0.4342, -0.6891, -4.151), (-0.2699, -0.6891, -4.272), (-0.5316, -0.6891, -4.272), (-0.4342, -0.6891, -4.272), (-0.2699, -0.6572, -4.318), (-0.4342, -0.6572, -4.318), (-0.5635, -0.5979, -4.116), (-0.5635, -0.5979, -4.272), (-0.5487, -0.5979, -4.318), (-0.5316, -0.5979, -4.073), (-0.5316, -0.6891, -4.151), (-0.5316, -0.6572, -4.318), (-0.1567, -0.5979, -4.116), (-0.1567, -0.5979, -4.272), (-0.1916, -0.5979, -4.318), (-0.1984, -0.5979, -4.073), (-0.1984, -0.6891, -4.151), (-0.1984, -0.6891, -4.272), (-0.1984, -0.6572, -4.318), (-0.07473, 0.004138, -3.47), (0.0, -0.2732, -1.319), (0.0, 0.2883, -1.316), (0.0, -0.4302, -1.425), (0.0, 0.4214, -1.425), (0.0, -0.522, -1.584), (0.0, 0.4794, -1.569), (0.0, -0.5533, -1.768), (0.0, 0.4852, -1.758), (0.0, -0.5642, -1.948), (0.0, 0.4617, -1.97), (0.0, -0.5157, -2.191), (0.0, 0.4103, -2.176), (0.0, -0.4509, -2.38), (0.0, 0.3201, -2.38), (0.0, -0.4935, -2.508), (0.0, 0.442, -2.508), (0.0, -0.4994, -2.612), (0.0, 0.4806, -2.612), (0.0, -0.4994, -3.078), (0.0, 0.04518, -3.078), (0.0, 0.4806, -3.078)], [], [(9, 194, 177, 10), (196, 9, 10, 198), (178, 4, 7, 188), (178, 189, 8, 4), (0, 1, 5, 2), (0, 2, 7, 4), (0, 4, 8, 3), (0, 3, 6, 1), (180, 185, 6, 3), (180, 3, 8, 189), (181, 188, 7, 2), (181, 2, 5, 183), (196, 183, 5, 1, 9), (9, 1, 6, 185, 194), (198, 10, 11, 201), (10, 177, 199, 11), (368, 12, 13, 370), (12, 367, 369, 13), (13, 14, 65), (13, 369, 371, 56), (65, 14, 15, 63), (56, 371, 373, 59), (59, 373, 375, 57), (63, 15, 17, 62), (62, 17, 19, 61), (26, 27, 30, 29), (61, 19, 21, 64), (23, 26, 16), (57, 375, 377, 58), (58, 377, 379, 60), (19, 17, 27), (27, 26, 20, 24), (26, 23, 22, 20), (19, 27, 24, 21), (27, 17, 28, 30), (16, 26, 29, 18), (17, 15, 25, 28), (15, 16, 18, 25), (25, 18, 31, 32), (28, 25, 32, 33), (18, 29, 34, 31), (30, 28, 33, 35), (29, 30, 35, 34), (32, 31, 36, 37), (33, 32, 37, 38), (31, 34, 39, 36), (35, 33, 38, 40), (34, 35, 40, 39), (37, 36, 41, 42), (38, 37, 42, 43), (36, 39, 44, 41), (40, 38, 43, 45), (39, 40, 45, 44), (42, 41, 46, 47), (43, 42, 47, 48), (41, 44, 49, 46), (45, 43, 48, 50), (44, 45, 50, 49), (47, 46, 51, 52), (48, 47, 52, 53), (46, 49, 54, 51), (50, 48, 53, 55), (49, 50, 55, 54), (14, 56, 59, 15), (16, 57, 58, 23), (15, 59, 57, 16), (23, 58, 60, 22), (14, 13, 56), (370, 13, 65, 372), (378, 61, 64, 380), (374, 63, 62, 376), (372, 65, 63, 374), (376, 62, 61, 378), (67, 71, 73, 69), (60, 379, 381, 68), (22, 60, 68, 66), (64, 21, 69), (380, 64, 69, 382), (71, 75, 77, 73), (68, 381, 383, 72), (66, 68, 72, 70), (71, 70, 74, 75), (382, 69, 73, 384), (75, 80, 82, 77), (72, 383, 385, 76), (70, 72, 76, 74), (75, 74, 79, 80), (385, 386, 176, 78), (80, 86, 88, 82), (76, 385, 78, 81), (74, 76, 81, 79), (80, 79, 85, 86), (384, 73, 77, 387), (386, 387, 83, 176), (387, 77, 82, 83), (83, 82, 88, 89), (176, 83, 89, 90), (86, 93, 95, 88), (81, 78, 84, 87), (79, 81, 87, 85), (86, 85, 92, 93), (78, 176, 90, 84), (89, 88, 95, 96), (90, 89, 96, 97), (93, 100, 102, 95), (87, 84, 91, 94), (85, 87, 94, 92), (93, 92, 99, 100), (84, 90, 97, 91), (96, 95, 102, 103), (97, 96, 103, 104), (100, 107, 109, 102), (94, 91, 98, 101), (92, 94, 101, 99), (100, 99, 106, 107), (91, 97, 104, 98), (103, 102, 109, 110), (104, 103, 110, 111), (107, 114, 116, 109), (101, 98, 105, 108), (99, 101, 108, 106), (140, 139, 144, 145), (98, 104, 111, 105), (110, 109, 116, 117), (111, 110, 117, 118), (114, 140, 141, 116), (108, 105, 112, 115), (106, 108, 115, 113), (114, 113, 139, 140), (105, 111, 118, 112), (52, 51, 119, 120), (53, 52, 120, 121), (51, 54, 122, 119), (55, 53, 121, 123), (54, 55, 123, 122), (120, 119, 124, 125), (121, 120, 125, 126), (119, 122, 127, 124), (123, 121, 126, 128), (122, 123, 128, 127), (125, 124, 129, 130), (126, 125, 130, 131), (124, 127, 132, 129), (128, 126, 131, 133), (127, 128, 133, 132), (130, 129, 134, 135), (131, 130, 135, 136), (129, 132, 137, 134), (133, 131, 136, 138), (132, 133, 138, 137), (138, 136, 135, 134, 137), (117, 116, 141, 142), (118, 117, 142, 143), (140, 145, 146, 141), (24, 20, 67), (142, 141, 146, 147), (143, 142, 147, 148), (145, 150, 151, 146), (145, 144, 149, 150), (69, 21, 67), (147, 146, 151, 152), (148, 147, 152, 153), (151, 150, 149, 152), (107, 106, 113, 114), (21, 24, 67), (115, 112, 154, 155), (165, 168, 162, 161, 175, 171), (168, 165, 164, 159), (155, 154, 156, 157), (171, 153, 149, 165), (174, 170, 171, 175), (157, 156, 158, 160), (173, 169, 170, 174), (172, 118, 143, 169), (160, 158, 161, 162), (172, 169, 173), (149, 144, 164, 165), (144, 139, 163, 164), (148, 153, 171, 170), (143, 148, 170, 169), (113, 115, 155, 166), (112, 118, 172, 154), (166, 155, 157, 167), (154, 172, 173, 156), (167, 157, 160, 159), (156, 173, 174, 158), (159, 160, 162, 168), (158, 174, 175, 161), (167, 163, 166), (167, 159, 164, 163), (163, 139, 113, 166), (153, 152, 149), (20, 22, 66), (67, 20, 66), (67, 66, 70, 71), (199, 367, 12, 11), (11, 12, 368, 201), (195, 197, 177, 194), (196, 198, 197, 195), (178, 188, 192, 187), (178, 187, 193, 189), (179, 184, 190, 182), (179, 187, 192, 184), (179, 186, 193, 187), (179, 182, 191, 186), (180, 186, 191, 185), (180, 189, 193, 186), (181, 184, 192, 188), (181, 183, 190, 184), (196, 195, 182, 190, 183), (195, 194, 185, 191, 182), (198, 201, 200, 197), (197, 200, 199, 177), (368, 370, 203, 202), (202, 203, 369, 367), (203, 255, 204), (203, 246, 371, 369), (255, 253, 205, 204), (246, 249, 373, 371), (249, 247, 375, 373), (253, 252, 207, 205), (252, 251, 209, 207), (216, 219, 220, 217), (251, 254, 211, 209), (213, 206, 216), (247, 248, 377, 375), (248, 250, 379, 377), (209, 217, 207), (217, 214, 210, 216), (216, 210, 212, 213), (209, 211, 214, 217), (217, 220, 218, 207), (206, 208, 219, 216), (207, 218, 215, 205), (205, 215, 208, 206), (215, 222, 221, 208), (218, 223, 222, 215), (208, 221, 224, 219), (220, 225, 223, 218), (219, 224, 225, 220), (222, 227, 226, 221), (223, 228, 227, 222), (221, 226, 229, 224), (225, 230, 228, 223), (224, 229, 230, 225), (227, 232, 231, 226), (228, 233, 232, 227), (226, 231, 234, 229), (230, 235, 233, 228), (229, 234, 235, 230), (232, 237, 236, 231), (233, 238, 237, 232), (231, 236, 239, 234), (235, 240, 238, 233), (234, 239, 240, 235), (237, 242, 241, 236), (238, 243, 242, 237), (236, 241, 244, 239), (240, 245, 243, 238), (239, 244, 245, 240), (204, 205, 249, 246), (206, 213, 248, 247), (205, 206, 247, 249), (213, 212, 250, 248), (204, 246, 203), (370, 372, 255, 203), (378, 380, 254, 251), (374, 376, 252, 253), (372, 374, 253, 255), (376, 378, 251, 252), (257, 259, 263, 261), (250, 258, 381, 379), (212, 256, 258, 250), (254, 259, 211), (380, 382, 259, 254), (261, 263, 267, 265), (258, 262, 383, 381), (256, 260, 262, 258), (261, 265, 264, 260), (382, 384, 263, 259), (265, 267, 272, 270), (262, 266, 385, 383), (260, 264, 266, 262), (265, 270, 269, 264), (385, 268, 366, 386), (270, 272, 278, 276), (266, 271, 268, 385), (264, 269, 271, 266), (270, 276, 275, 269), (384, 387, 267, 263), (386, 366, 273, 387), (387, 273, 272, 267), (273, 279, 278, 272), (366, 280, 279, 273), (276, 278, 285, 283), (271, 277, 274, 268), (269, 275, 277, 271), (276, 283, 282, 275), (268, 274, 280, 366), (279, 286, 285, 278), (280, 287, 286, 279), (283, 285, 292, 290), (277, 284, 281, 274), (275, 282, 284, 277), (283, 290, 289, 282), (274, 281, 287, 280), (286, 293, 292, 285), (287, 294, 293, 286), (290, 292, 299, 297), (284, 291, 288, 281), (282, 289, 291, 284), (290, 297, 296, 289), (281, 288, 294, 287), (293, 300, 299, 292), (294, 301, 300, 293), (297, 299, 306, 304), (291, 298, 295, 288), (289, 296, 298, 291), (330, 335, 334, 329), (288, 295, 301, 294), (300, 307, 306, 299), (301, 308, 307, 300), (304, 306, 331, 330), (298, 305, 302, 295), (296, 303, 305, 298), (304, 330, 329, 303), (295, 302, 308, 301), (242, 310, 309, 241), (243, 311, 310, 242), (241, 309, 312, 244), (245, 313, 311, 243), (244, 312, 313, 245), (310, 315, 314, 309), (311, 316, 315, 310), (309, 314, 317, 312), (313, 318, 316, 311), (312, 317, 318, 313), (315, 320, 319, 314), (316, 321, 320, 315), (314, 319, 322, 317), (318, 323, 321, 316), (317, 322, 323, 318), (320, 325, 324, 319), (321, 326, 325, 320), (319, 324, 327, 322), (323, 328, 326, 321), (322, 327, 328, 323), (328, 327, 324, 325, 326), (307, 332, 331, 306), (308, 333, 332, 307), (330, 331, 336, 335), (214, 257, 210), (332, 337, 336, 331), (333, 338, 337, 332), (335, 336, 341, 340), (335, 340, 339, 334), (259, 257, 211), (337, 342, 341, 336), (338, 343, 342, 337), (341, 342, 339, 340), (297, 304, 303, 296), (211, 257, 214), (305, 345, 344, 302), (355, 361, 365, 351, 352, 358), (358, 349, 354, 355), (345, 347, 346, 344), (361, 355, 339, 343), (364, 365, 361, 360), (347, 350, 348, 346), (363, 364, 360, 359), (362, 359, 333, 308), (350, 352, 351, 348), (362, 363, 359), (339, 355, 354, 334), (334, 354, 353, 329), (338, 360, 361, 343), (333, 359, 360, 338), (303, 356, 345, 305), (302, 344, 362, 308), (356, 357, 347, 345), (344, 346, 363, 362), (357, 349, 350, 347), (346, 348, 364, 363), (349, 358, 352, 350), (348, 351, 365, 364), (357, 356, 353), (357, 353, 354, 349), (353, 356, 303, 329), (343, 339, 342), (210, 256, 212), (257, 256, 210), (257, 261, 260, 256), (199, 200, 202, 367), (200, 201, 368, 202)])
me_cube.polygons.foreach_set('use_smooth', [True] * 394)
me_cube.polygons.foreach_set('material_index', [2, 2, 2, 2, 2, 2, 2, 2, 2, 2, 2, 2, 2, 2, 2, 2, 1, 1, 1, 1, 1, 1, 1, 1, 1, 1, 1, 1, 1, 1, 1, 1, 1, 1, 1, 1, 1, 1, 1, 1, 1, 1, 1, 1, 1, 1, 1, 1, 1, 1, 1, 1, 1, 1, 1, 1, 1, 1, 1, 1, 1, 1, 1, 1, 1, 1, 1, 1, 1, 1, 1, 1, 1, 1, 1, 1, 1, 1, 1, 1, 1, 1, 1, 1, 1, 1, 1, 1, 1, 1, 1, 1, 1, 1, 1, 1, 1, 1, 1, 1, 1, 1, 1, 1, 1, 1, 1, 1, 1, 1, 1, 1, 1, 1, 1, 1, 1, 1, 1, 1, 1, 1, 1, 1, 1, 1, 1, 1, 1, 1, 1, 1, 1, 1, 1, 1, 1, 1, 1, 1, 1, 1, 1, 1, 1, 1, 1, 1, 1, 1, 1, 1, 1, 1, 1, 1, 1, 1, 1, 1, 1, 1, 1, 1, 1, 1, 1, 1, 1, 1, 1, 1, 1, 1, 1, 1, 1, 1, 1, 1, 1, 1, 1, 1, 1, 1, 1, 1, 1, 1, 1, 1, 1, 1, 1, 2, 2, 2, 2, 2, 2, 2, 2, 2, 2, 2, 2, 2, 2, 2, 2, 2, 2, 1, 1, 1, 1, 1, 1, 1, 1, 1, 1, 1, 1, 1, 1, 1, 1, 1, 1, 1, 1, 1, 1, 1, 1, 1, 1, 1, 1, 1, 1, 1, 1, 1, 1, 1, 1, 1, 1, 1, 1, 1, 1, 1, 1, 1, 1, 1, 1, 1, 1, 1, 1, 1, 1, 1, 1, 1, 1, 1, 1, 1, 1, 1, 1, 1, 1, 1, 1, 1, 1, 1, 1, 1, 1, 1, 1, 1, 1, 1, 1, 1, 1, 1, 1, 1, 1, 1, 1, 1, 1, 1, 1, 1, 1, 1, 1, 1, 1, 1, 1, 1, 1, 1, 1, 1, 1, 1, 1, 1, 1, 1, 1, 1, 1, 1, 1, 1, 1, 1, 1, 1, 1, 1, 1, 1, 1, 1, 1, 1, 1, 1, 1, 1, 1, 1, 1, 1, 1, 1, 1, 1, 1, 1, 1, 1, 1, 1, 1, 1, 1, 1, 1, 1, 1, 1, 1, 1, 1, 1, 1, 1, 1, 1, 1, 1, 1, 1, 1, 1, 1, 1, 1, 1, 1, 1, 1, 1, 1, 1, 2, 2])
_uv = me_cube.uv_layers.new(name='Mapa UV.001')
_uv.uv.foreach_set('vector', [0.2144, 0.6949, 0.1445, 0.6955, 0.1445, 0.6617, 0.2144, 0.6611, 0.2889, 0.6976, 0.2144, 0.6949, 0.2144, 0.6611, 0.2889, 0.6638, 0.7963, 0.6139, 0.6842, 0.4454, 0.8229, 0.4024, 0.9469, 0.4786, 0.5, 0.5309, 0.5, 0.4427, 0.6475, 0.4278, 0.6842, 0.4454, 0.7008, 0.2819, 0.6859, 0.1173, 0.8239, 0.1629, 0.8302, 0.2825, 0.7008, 0.2819, 0.8302, 0.2825, 0.8229, 0.4024, 0.6842, 0.4454, 0.7008, 0.2819, 0.6842, 0.4454, 0.6475, 0.4278, 0.6545, 0.2825, 0.7008, 0.2819, 0.6545, 0.2825, 0.6477, 0.1374, 0.6859, 0.1173, 0.5, 0.2819, 0.5, 0.118, 0.6477, 0.1374, 0.6545, 0.2825, 0.5, 0.2819, 0.6545, 0.2825, 0.6475, 0.4278, 0.5, 0.4427, 0.9999, 0.2828, 0.9469, 0.4786, 0.8229, 0.4024, 0.8302, 0.2825, 0.9999, 0.2828, 0.8302, 0.2825, 0.8239, 0.1629, 0.9473, 0.0869, 0.8575, 9.387e-05, 0.9473, 0.0869, 0.8239, 0.1629, 0.6859, 0.1173, 0.7612, 0.005587, 0.5652, 0.04273, 0.6859, 0.1173, 0.6477, 0.1374, 0.5, 0.118, 0.5, 0.09355, 0.2889, 0.6638, 0.2144, 0.6611, 0.2144, 0.6434, 0.2889, 0.6461, 0.2144, 0.6611, 0.1445, 0.6617, 0.1445, 0.6441, 0.2144, 0.6434, 0.6043, 0.02683, 0.6752, 0.0003369, 0.6899, 0.01174, 0.6043, 0.05536, 0.2653, 0.8314, 0.1998, 0.7982, 0.1998, 0.7662, 0.2804, 0.8206, 0.6899, 0.01174, 0.7408, 0.03061, 0.6809, 0.03744, 0.2804, 0.8206, 0.1998, 0.7662, 0.1998, 0.737, 0.2697, 0.7825, 0.6809, 0.03744, 0.7408, 0.03061, 0.7745, 0.04036, 0.675, 0.06942, 0.2697, 0.7825, 0.1998, 0.737, 0.1998, 0.707, 0.266, 0.7475, 0.266, 0.7475, 0.1998, 0.707, 0.1998, 0.6773, 0.262, 0.7078, 0.675, 0.06942, 0.7745, 0.04036, 0.76, 0.09061, 0.6694, 0.1103, 0.6694, 0.1103, 0.76, 0.09061, 0.7443, 0.1537, 0.6681, 0.1704, 0.6902, 0.7008, 0.6619, 0.7154, 0.6478, 0.7036, 0.6776, 0.6828, 0.6681, 0.1704, 0.7443, 0.1537, 0.7267, 0.2277, 0.6674, 0.2254, 0.3402, 0.6717, 0.3685, 0.7005, 0.3531, 0.7381, 0.262, 0.7078, 0.1998, 0.6773, 0.1998, 0.6351, 0.2598, 0.6523, 0.2598, 0.6523, 0.1998, 0.6351, 0.1998, 0.5984, 0.2647, 0.5966, 0.7443, 0.1537, 0.76, 0.09061, 0.7724, 0.1321, 0.3993, 0.6902, 0.3685, 0.7005, 0.347, 0.5918, 0.3615, 0.588, 0.3685, 0.7005, 0.3402, 0.6717, 0.3298, 0.5963, 0.347, 0.5918, 0.7443, 0.1537, 0.7724, 0.1321, 0.7438, 0.2343, 0.7267, 0.2277, 0.8672, 0.7154, 0.826, 0.6963, 0.8341, 0.674, 0.8816, 0.7005, 0.7243, 0.6878, 0.6902, 0.7008, 0.6776, 0.6828, 0.7202, 0.6662, 0.826, 0.6963, 0.7739, 0.6858, 0.7754, 0.6609, 0.8341, 0.674, 0.7739, 0.6858, 0.7243, 0.6878, 0.7202, 0.6662, 0.7754, 0.6609, 0.7754, 0.6609, 0.7202, 0.6662, 0.7149, 0.6466, 0.7759, 0.6391, 0.8341, 0.674, 0.7754, 0.6609, 0.7759, 0.6391, 0.8414, 0.6521, 0.7202, 0.6662, 0.6776, 0.6828, 0.6683, 0.6656, 0.7149, 0.6466, 0.8816, 0.7005, 0.8341, 0.674, 0.8414, 0.6521, 0.8935, 0.6783, 0.6776, 0.6828, 0.6478, 0.7036, 0.6363, 0.6862, 0.6683, 0.6656, 0.439, 0.3842, 0.4395, 0.3286, 0.5168, 0.3285, 0.5165, 0.3857, 0.4372, 0.4419, 0.439, 0.3842, 0.5165, 0.3857, 0.5149, 0.4444, 0.4395, 0.3286, 0.438, 0.2826, 0.5145, 0.2791, 0.5168, 0.3285, 0.4341, 0.4877, 0.4372, 0.4419, 0.5149, 0.4444, 0.5059, 0.4936, 0.438, 0.2826, 0.4356, 0.2451, 0.5097, 0.2417, 0.5145, 0.2791, 0.5165, 0.3857, 0.5168, 0.3285, 0.5249, 0.3285, 0.5261, 0.3857, 0.5149, 0.4444, 0.5165, 0.3857, 0.5261, 0.3857, 0.5228, 0.4452, 0.5168, 0.3285, 0.5145, 0.2791, 0.5221, 0.2785, 0.5249, 0.3285, 0.5059, 0.4936, 0.5149, 0.4444, 0.5228, 0.4452, 0.5129, 0.4975, 0.5145, 0.2791, 0.5097, 0.2417, 0.5184, 0.2375, 0.5221, 0.2785, 0.5261, 0.3857, 0.5249, 0.3285, 0.5418, 0.3289, 0.5424, 0.3859, 0.5228, 0.4452, 0.5261, 0.3857, 0.5424, 0.3859, 0.5404, 0.4458, 0.5249, 0.3285, 0.5221, 0.2785, 0.5401, 0.2777, 0.5418, 0.3289, 0.5129, 0.4975, 0.5228, 0.4452, 0.5404, 0.4458, 0.5343, 0.5024, 0.5221, 0.2785, 0.5184, 0.2375, 0.5381, 0.2349, 0.5401, 0.2777, 0.5424, 0.3859, 0.5418, 0.3289, 0.6314, 0.3299, 0.6352, 0.385, 0.5404, 0.4458, 0.5424, 0.3859, 0.6352, 0.385, 0.6325, 0.4421, 0.5418, 0.3289, 0.5401, 0.2777, 0.6315, 0.2852, 0.6314, 0.3299, 0.5343, 0.5024, 0.5404, 0.4458, 0.6325, 0.4421, 0.6357, 0.4859, 0.5401, 0.2777, 0.5381, 0.2349, 0.6357, 0.2531, 0.6315, 0.2852, 0.3314, 0.8003, 0.2697, 0.7825, 0.266, 0.7475, 0.3649, 0.7886, 0.3531, 0.7381, 0.262, 0.7078, 0.2598, 0.6523, 0.3402, 0.6717, 0.3649, 0.7886, 0.266, 0.7475, 0.262, 0.7078, 0.3531, 0.7381, 0.3402, 0.6717, 0.2598, 0.6523, 0.2647, 0.5966, 0.3298, 0.5963, 0.3314, 0.8003, 0.2804, 0.8206, 0.2697, 0.7825, 0.6043, 0.05536, 0.6899, 0.01174, 0.6809, 0.03744, 0.6043, 0.07996, 0.6043, 0.1826, 0.6681, 0.1704, 0.6674, 0.2254, 0.6043, 0.2235, 0.6043, 0.11, 0.675, 0.06942, 0.6694, 0.1103, 0.6043, 0.1457, 0.6043, 0.07996, 0.6809, 0.03744, 0.675, 0.06942, 0.6043, 0.11, 0.6043, 0.1457, 0.6694, 0.1103, 0.6681, 0.1704, 0.6043, 0.1826, 0.3213, 0.02182, 0.324, 0.03725, 0.2603, 0.06126, 0.2609, 0.04513, 0.2713, 0.5661, 0.2168, 0.5594, 0.2168, 0.5371, 0.2717, 0.5443, 0.3249, 0.5781, 0.2713, 0.5661, 0.2717, 0.5443, 0.3356, 0.559, 0.2629, 0.02132, 0.3056, 0.007701, 0.2609, 0.04513, 0.217, 0.02675, 0.2629, 0.02132, 0.2609, 0.04513, 0.217, 0.05168, 0.324, 0.03725, 0.3499, 0.09998, 0.2827, 0.1365, 0.2603, 0.06126, 0.2717, 0.5443, 0.2168, 0.5371, 0.2168, 0.5193, 0.2722, 0.5264, 0.3356, 0.559, 0.2717, 0.5443, 0.2722, 0.5264, 0.3406, 0.5427, 0.3757, 0.5527, 0.3406, 0.5427, 0.3638, 0.4683, 0.3967, 0.4813, 0.217, 0.05168, 0.2609, 0.04513, 0.2603, 0.06126, 0.217, 0.06736, 0.3499, 0.09998, 0.3849, 0.1444, 0.3501, 0.1793, 0.2827, 0.1365, 0.2722, 0.5264, 0.2168, 0.5193, 0.2169, 0.4127, 0.2914, 0.4385, 0.3406, 0.5427, 0.2722, 0.5264, 0.2914, 0.4385, 0.3638, 0.4683, 0.3967, 0.4813, 0.3638, 0.4683, 0.3977, 0.4085, 0.4211, 0.4242, 0.2169, 0.4127, 0.2169, 0.2752, 0.2896, 0.283, 0.3069, 0.3512, 0.3849, 0.1444, 0.3998, 0.1534, 0.3673, 0.1891, 0.3501, 0.1793, 0.2914, 0.4385, 0.2169, 0.4127, 0.3069, 0.3512, 0.3563, 0.3857, 0.3638, 0.4683, 0.2914, 0.4385, 0.3563, 0.3857, 0.3977, 0.4085, 0.4211, 0.4242, 0.3977, 0.4085, 0.4101, 0.3942, 0.4334, 0.411, 0.217, 0.06736, 0.2603, 0.06126, 0.2827, 0.1365, 0.217, 0.1698, 0.2169, 0.2752, 0.217, 0.1698, 0.3077, 0.2198, 0.2896, 0.283, 0.217, 0.1698, 0.2827, 0.1365, 0.3501, 0.1793, 0.3077, 0.2198, 0.3077, 0.2198, 0.3501, 0.1793, 0.3673, 0.1891, 0.3301, 0.2214, 0.2896, 0.283, 0.3077, 0.2198, 0.3301, 0.2214, 0.3047, 0.2867, 0.626, 0.9209, 0.6246, 0.9041, 0.6788, 0.8958, 0.6837, 0.9118, 0.3563, 0.3857, 0.3069, 0.3512, 0.3288, 0.3467, 0.3718, 0.3743, 0.3977, 0.4085, 0.3563, 0.3857, 0.3718, 0.3743, 0.4101, 0.3942, 0.626, 0.9209, 0.5927, 0.9209, 0.5944, 0.9049, 0.6246, 0.9041, 0.3069, 0.3512, 0.2896, 0.283, 0.3045, 0.2769, 0.3288, 0.3467, 0.7346, 0.8924, 0.6837, 0.9118, 0.6788, 0.8958, 0.7257, 0.8802, 0.7812, 0.8349, 0.7346, 0.8924, 0.7257, 0.8802, 0.7664, 0.8241, 0.6246, 0.9041, 0.6234, 0.8878, 0.6706, 0.8791, 0.6788, 0.8958, 0.5431, 0.9121, 0.4883, 0.8955, 0.4967, 0.8823, 0.5477, 0.8956, 0.5927, 0.9209, 0.5431, 0.9121, 0.5477, 0.8956, 0.5944, 0.9049, 0.6246, 0.9041, 0.5944, 0.9049, 0.5955, 0.887, 0.6234, 0.8878, 0.4883, 0.8955, 0.4341, 0.8364, 0.4488, 0.8243, 0.4967, 0.8823, 0.7257, 0.8802, 0.6788, 0.8958, 0.6706, 0.8791, 0.7149, 0.8617, 0.7664, 0.8241, 0.7257, 0.8802, 0.7149, 0.8617, 0.7524, 0.8176, 0.6234, 0.8878, 0.6206, 0.8304, 0.6562, 0.8262, 0.6706, 0.8791, 0.5477, 0.8956, 0.4967, 0.8823, 0.5072, 0.8635, 0.5549, 0.8788, 0.5944, 0.9049, 0.5477, 0.8956, 0.5549, 0.8788, 0.5955, 0.887, 0.6234, 0.8878, 0.5955, 0.887, 0.5997, 0.8308, 0.6206, 0.8304, 0.4967, 0.8823, 0.4488, 0.8243, 0.463, 0.8176, 0.5072, 0.8635, 0.7149, 0.8617, 0.6706, 0.8791, 0.6562, 0.8262, 0.688, 0.8165, 0.7524, 0.8176, 0.7149, 0.8617, 0.688, 0.8165, 0.7211, 0.7851, 0.6206, 0.8304, 0.6199, 0.818, 0.6519, 0.814, 0.6562, 0.8262, 0.5549, 0.8788, 0.5072, 0.8635, 0.5342, 0.8164, 0.5687, 0.8259, 0.5955, 0.887, 0.5549, 0.8788, 0.5687, 0.8259, 0.5997, 0.8308, 0.5638, 0.9452, 0.5903, 0.9604, 0.5639, 0.9938, 0.5476, 0.9726, 0.5072, 0.8635, 0.463, 0.8176, 0.4997, 0.7789, 0.5342, 0.8164, 0.688, 0.8165, 0.6562, 0.8262, 0.6519, 0.814, 0.6815, 0.805, 0.7211, 0.7851, 0.688, 0.8165, 0.6815, 0.805, 0.7111, 0.7769, 0.5704, 0.936, 0.5638, 0.9452, 0.5219, 0.932, 0.5254, 0.9216, 0.5687, 0.8259, 0.5342, 0.8164, 0.5414, 0.8045, 0.573, 0.8134, 0.5997, 0.8308, 0.5687, 0.8259, 0.573, 0.8134, 0.6009, 0.8179, 0.5704, 0.936, 0.597, 0.9502, 0.5903, 0.9604, 0.5638, 0.9452, 0.5342, 0.8164, 0.4997, 0.7789, 0.511, 0.7712, 0.5414, 0.8045, 0.7771, 0.3703, 0.7097, 0.3703, 0.7244, 0.3349, 0.7711, 0.3428, 0.8385, 0.342, 0.7771, 0.3703, 0.7711, 0.3428, 0.8147, 0.3139, 0.7097, 0.3703, 0.6687, 0.3289, 0.6902, 0.3039, 0.7244, 0.3349, 0.8861, 0.2979, 0.8385, 0.342, 0.8147, 0.3139, 0.8584, 0.2562, 0.6687, 0.3289, 0.6363, 0.3022, 0.659, 0.267, 0.6902, 0.3039, 0.7711, 0.3428, 0.7244, 0.3349, 0.7308, 0.3236, 0.7676, 0.3286, 0.8147, 0.3139, 0.7711, 0.3428, 0.7676, 0.3286, 0.8037, 0.3043, 0.7244, 0.3349, 0.6902, 0.3039, 0.7013, 0.2939, 0.7308, 0.3236, 0.8584, 0.2562, 0.8147, 0.3139, 0.8037, 0.3043, 0.8381, 0.2368, 0.6902, 0.3039, 0.659, 0.267, 0.6775, 0.2505, 0.7013, 0.2939, 0.7676, 0.3286, 0.7308, 0.3236, 0.7371, 0.3097, 0.7639, 0.314, 0.8037, 0.3043, 0.7676, 0.3286, 0.7639, 0.314, 0.7892, 0.2922, 0.7308, 0.3236, 0.7013, 0.2939, 0.7203, 0.2838, 0.7371, 0.3097, 0.8381, 0.2368, 0.8037, 0.3043, 0.7892, 0.2922, 0.7897, 0.2349, 0.7013, 0.2939, 0.6775, 0.2505, 0.7166, 0.2441, 0.7203, 0.2838, 0.7639, 0.314, 0.7371, 0.3097, 0.7461, 0.2959, 0.7592, 0.2987, 0.7892, 0.2922, 0.7639, 0.314, 0.7592, 0.2987, 0.7687, 0.2849, 0.7371, 0.3097, 0.7203, 0.2838, 0.7422, 0.2824, 0.7461, 0.2959, 0.7897, 0.2349, 0.7892, 0.2922, 0.7687, 0.2849, 0.7533, 0.2698, 0.7203, 0.2838, 0.7166, 0.2441, 0.7533, 0.2698, 0.7422, 0.2824, 0.7533, 0.2698, 0.7687, 0.2849, 0.7592, 0.2987, 0.7461, 0.2959, 0.7422, 0.2824, 0.4826, 0.9288, 0.5254, 0.9216, 0.5219, 0.932, 0.4858, 0.939, 0.4341, 0.9504, 0.4826, 0.9288, 0.4858, 0.939, 0.4387, 0.9596, 0.5638, 0.9452, 0.5476, 0.9726, 0.5189, 0.9584, 0.5219, 0.932, 0.3529, 0.5873, 0.3395, 0.5834, 0.3682, 0.5681, 0.4858, 0.939, 0.5219, 0.932, 0.5189, 0.9584, 0.4939, 0.9592, 0.4387, 0.9596, 0.4858, 0.939, 0.4939, 0.9592, 0.4591, 0.9918, 0.5476, 0.9726, 0.5425, 0.9798, 0.5194, 0.9658, 0.5189, 0.9584, 0.5476, 0.9726, 0.5639, 0.9938, 0.5524, 0.9995, 0.5425, 0.9798, 0.2609, 0.04513, 0.3056, 0.007701, 0.3213, 0.02182, 0.4939, 0.9592, 0.5189, 0.9584, 0.5194, 0.9658, 0.4975, 0.9668, 0.4591, 0.9918, 0.4939, 0.9592, 0.4975, 0.9668, 0.4697, 0.9995, 0.5194, 0.9658, 0.5425, 0.9798, 0.5524, 0.9995, 0.4975, 0.9668, 0.6206, 0.8304, 0.5997, 0.8308, 0.6009, 0.8179, 0.6199, 0.818, 0.3056, 0.007701, 0.3178, 0.0004064, 0.3213, 0.02182, 0.8582, 0.9412, 0.8473, 0.9752, 0.7824, 0.9719, 0.7829, 0.9418, 0.9685, 0.5057, 0.9598, 0.5149, 0.9455, 0.5147, 0.9195, 0.5142, 0.9086, 0.5146, 0.9031, 0.5031, 0.9598, 0.5149, 0.9685, 0.5057, 0.9772, 0.515, 0.9597, 0.5232, 0.9515, 0.5682, 0.9127, 0.5682, 0.9175, 0.5433, 0.9469, 0.5435, 0.7822, 0.8113, 0.8941, 0.8103, 0.8825, 0.8758, 0.7828, 0.8767, 0.9086, 0.5226, 0.8895, 0.5131, 0.9031, 0.5031, 0.9086, 0.5146, 0.9469, 0.5435, 0.9175, 0.5433, 0.9195, 0.5233, 0.9455, 0.5236, 0.9057, 0.5403, 0.8867, 0.5512, 0.8895, 0.5131, 0.9086, 0.5226, 0.7821, 0.985, 0.8933, 0.9908, 0.8947, 0.9997, 0.7818, 0.996, 0.9455, 0.5236, 0.9195, 0.5233, 0.9195, 0.5142, 0.9455, 0.5147, 0.8963, 0.5638, 0.8867, 0.5512, 0.9057, 0.5403, 0.8825, 0.8758, 0.8818, 0.8846, 0.7829, 0.8856, 0.7828, 0.8767, 0.8818, 0.8846, 0.8821, 0.9131, 0.7831, 0.914, 0.7829, 0.8856, 0.895, 0.7997, 0.8941, 0.8103, 0.7822, 0.8113, 0.7821, 0.8008, 0.8947, 0.7712, 0.895, 0.7997, 0.7821, 0.8008, 0.7818, 0.7723, 0.8814, 0.9213, 0.8582, 0.9412, 0.7829, 0.9418, 0.7831, 0.924, 0.8473, 0.9752, 0.8933, 0.9908, 0.7821, 0.985, 0.7824, 0.9719, 0.9737, 0.5606, 0.9515, 0.5682, 0.9469, 0.5435, 0.9631, 0.5403, 0.9127, 0.5682, 0.8963, 0.5638, 0.9057, 0.5403, 0.9175, 0.5433, 0.9631, 0.5403, 0.9469, 0.5435, 0.9455, 0.5236, 0.9597, 0.5232, 0.9175, 0.5433, 0.9057, 0.5403, 0.9086, 0.5226, 0.9195, 0.5233, 0.9597, 0.5232, 0.9455, 0.5236, 0.9455, 0.5147, 0.9598, 0.5149, 0.9195, 0.5233, 0.9086, 0.5226, 0.9086, 0.5146, 0.9195, 0.5142, 0.9631, 0.5403, 0.9799, 0.5496, 0.9737, 0.5606, 0.9631, 0.5403, 0.9597, 0.5232, 0.9772, 0.515, 0.9799, 0.5496, 0.7831, 0.914, 0.8821, 0.9131, 0.8814, 0.9213, 0.7831, 0.924, 0.4697, 0.9995, 0.4975, 0.9668, 0.5524, 0.9995, 0.3395, 0.5834, 0.3249, 0.5781, 0.3356, 0.559, 0.3682, 0.5681, 0.3395, 0.5834, 0.3356, 0.559, 0.3682, 0.5681, 0.3356, 0.559, 0.3406, 0.5427, 0.3757, 0.5527, 0.1445, 0.6441, 0.1421, 0.616, 0.2144, 0.6141, 0.2144, 0.6434, 0.2144, 0.6434, 0.2144, 0.6141, 0.2889, 0.6168, 0.2889, 0.6461, 0.07459, 0.6949, 0.07459, 0.6611, 0.1445, 0.6617, 0.1445, 0.6955, 9.387e-05, 0.6976, 9.387e-05, 0.6638, 0.07459, 0.6611, 0.07459, 0.6949, 0.2037, 0.6139, 0.05306, 0.4786, 0.1771, 0.4024, 0.3158, 0.4454, 0.5, 0.5309, 0.3158, 0.4454, 0.3525, 0.4278, 0.5, 0.4427, 0.2992, 0.2819, 0.1698, 0.2825, 0.1761, 0.1629, 0.3141, 0.1173, 0.2992, 0.2819, 0.3158, 0.4454, 0.1771, 0.4024, 0.1698, 0.2825, 0.2992, 0.2819, 0.3455, 0.2825, 0.3525, 0.4278, 0.3158, 0.4454, 0.2992, 0.2819, 0.3141, 0.1173, 0.3523, 0.1374, 0.3455, 0.2825, 0.5, 0.2819, 0.3455, 0.2825, 0.3523, 0.1374, 0.5, 0.118, 0.5, 0.2819, 0.5, 0.4427, 0.3525, 0.4278, 0.3455, 0.2825, 9.387e-05, 0.2828, 0.1698, 0.2825, 0.1771, 0.4024, 0.05306, 0.4786, 9.387e-05, 0.2828, 0.05272, 0.0869, 0.1761, 0.1629, 0.1698, 0.2825, 0.1425, 9.387e-05, 0.2388, 0.005587, 0.3141, 0.1173, 0.1761, 0.1629, 0.05272, 0.0869, 0.4348, 0.04273, 0.5, 0.09355, 0.5, 0.118, 0.3523, 0.1374, 0.3141, 0.1173, 9.387e-05, 0.6638, 9.387e-05, 0.6461, 0.07459, 0.6434, 0.07459, 0.6611, 0.07459, 0.6611, 0.07459, 0.6434, 0.1445, 0.6441, 0.1445, 0.6617, 0.6043, 0.02683, 0.6043, 0.05536, 0.5187, 0.01174, 0.5334, 0.0003369, 0.1344, 0.8314, 0.1192, 0.8206, 0.1998, 0.7662, 0.1998, 0.7982, 0.5187, 0.01174, 0.5277, 0.03744, 0.4678, 0.03061, 0.1192, 0.8206, 0.1299, 0.7825, 0.1998, 0.737, 0.1998, 0.7662, 0.5277, 0.03744, 0.5336, 0.06942, 0.4341, 0.04036, 0.4678, 0.03061, 0.1299, 0.7825, 0.1337, 0.7475, 0.1998, 0.707, 0.1998, 0.737, 0.1337, 0.7475, 0.1376, 0.7078, 0.1998, 0.6773, 0.1998, 0.707, 0.5336, 0.06942, 0.5392, 0.1103, 0.4486, 0.09061, 0.4341, 0.04036, 0.5392, 0.1103, 0.5405, 0.1704, 0.4643, 0.1537, 0.4486, 0.09061, 0.6902, 0.3856, 0.6776, 0.4035, 0.6479, 0.3828, 0.662, 0.371, 0.5405, 0.1704, 0.5412, 0.2254, 0.4819, 0.2277, 0.4643, 0.1537, 0.05952, 0.6717, 0.04653, 0.7381, 0.03119, 0.7005, 0.1376, 0.7078, 0.1399, 0.6523, 0.1998, 0.6351, 0.1998, 0.6773, 0.1399, 0.6523, 0.135, 0.5966, 0.1998, 0.5984, 0.1998, 0.6351, 0.4643, 0.1537, 0.4362, 0.1321, 0.4486, 0.09061, 0.0003369, 0.6902, 0.03814, 0.588, 0.05269, 0.5918, 0.03119, 0.7005, 0.03119, 0.7005, 0.05269, 0.5918, 0.06983, 0.5963, 0.05952, 0.6717, 0.4643, 0.1537, 0.4819, 0.2277, 0.4648, 0.2343, 0.4362, 0.1321, 0.8672, 0.371, 0.8817, 0.3859, 0.8341, 0.4124, 0.826, 0.3901, 0.7243, 0.3985, 0.7202, 0.4202, 0.6776, 0.4035, 0.6902, 0.3856, 0.826, 0.3901, 0.8341, 0.4124, 0.7754, 0.4255, 0.7739, 0.4006, 0.7739, 0.4006, 0.7754, 0.4255, 0.7202, 0.4202, 0.7243, 0.3985, 0.7754, 0.4255, 0.776, 0.4472, 0.7149, 0.4397, 0.7202, 0.4202, 0.8341, 0.4124, 0.8414, 0.4342, 0.776, 0.4472, 0.7754, 0.4255, 0.7202, 0.4202, 0.7149, 0.4397, 0.6684, 0.4208, 0.6776, 0.4035, 0.8817, 0.3859, 0.8935, 0.4081, 0.8414, 0.4342, 0.8341, 0.4124, 0.6776, 0.4035, 0.6684, 0.4208, 0.6363, 0.4001, 0.6479, 0.3828, 0.6314, 0.653, 0.5539, 0.6539, 0.5539, 0.5968, 0.6313, 0.5974, 0.6328, 0.7107, 0.5551, 0.7127, 0.5539, 0.6539, 0.6314, 0.653, 0.6313, 0.5974, 0.5539, 0.5968, 0.5565, 0.5474, 0.633, 0.5513, 0.6356, 0.7565, 0.5638, 0.7619, 0.5551, 0.7127, 0.6328, 0.7107, 0.633, 0.5513, 0.5565, 0.5474, 0.5616, 0.51, 0.6356, 0.5139, 0.5539, 0.6539, 0.5443, 0.6539, 0.5459, 0.5967, 0.5539, 0.5968, 0.5551, 0.7127, 0.5472, 0.7134, 0.5443, 0.6539, 0.5539, 0.6539, 0.5539, 0.5968, 0.5459, 0.5967, 0.5489, 0.5467, 0.5565, 0.5474, 0.5638, 0.7619, 0.5568, 0.7658, 0.5472, 0.7134, 0.5551, 0.7127, 0.5565, 0.5474, 0.5489, 0.5467, 0.5529, 0.5058, 0.5616, 0.51, 0.5443, 0.6539, 0.5279, 0.654, 0.5289, 0.597, 0.5459, 0.5967, 0.5472, 0.7134, 0.5296, 0.7139, 0.5279, 0.654, 0.5443, 0.6539, 0.5459, 0.5967, 0.5289, 0.597, 0.531, 0.5459, 0.5489, 0.5467, 0.5568, 0.7658, 0.5354, 0.7705, 0.5296, 0.7139, 0.5472, 0.7134, 0.5489, 0.5467, 0.531, 0.5459, 0.5333, 0.5031, 0.5529, 0.5058, 0.5279, 0.654, 0.4352, 0.6525, 0.4393, 0.5975, 0.5289, 0.597, 0.5296, 0.7139, 0.4376, 0.7097, 0.4352, 0.6525, 0.5279, 0.654, 0.5289, 0.597, 0.4393, 0.5975, 0.4395, 0.5527, 0.531, 0.5459, 0.5354, 0.7705, 0.4341, 0.7534, 0.4376, 0.7097, 0.5296, 0.7139, 0.531, 0.5459, 0.4395, 0.5527, 0.4356, 0.5206, 0.5333, 0.5031, 0.06826, 0.8003, 0.03473, 0.7886, 0.1337, 0.7475, 0.1299, 0.7825, 0.04653, 0.7381, 0.05952, 0.6717, 0.1399, 0.6523, 0.1376, 0.7078, 0.03473, 0.7886, 0.04653, 0.7381, 0.1376, 0.7078, 0.1337, 0.7475, 0.05952, 0.6717, 0.06983, 0.5963, 0.135, 0.5966, 0.1399, 0.6523, 0.06826, 0.8003, 0.1299, 0.7825, 0.1192, 0.8206, 0.6043, 0.05536, 0.6043, 0.07996, 0.5277, 0.03744, 0.5187, 0.01174, 0.6043, 0.1826, 0.6043, 0.2235, 0.5412, 0.2254, 0.5405, 0.1704, 0.6043, 0.11, 0.6043, 0.1457, 0.5392, 0.1103, 0.5336, 0.06942, 0.6043, 0.07996, 0.6043, 0.11, 0.5336, 0.06942, 0.5277, 0.03744, 0.6043, 0.1457, 0.6043, 0.1826, 0.5405, 0.1704, 0.5392, 0.1103, 0.1127, 0.02175, 0.1731, 0.04509, 0.1736, 0.06123, 0.11, 0.03718, 0.1623, 0.5661, 0.162, 0.5443, 0.2168, 0.5371, 0.2168, 0.5594, 0.1087, 0.5781, 0.09802, 0.559, 0.162, 0.5443, 0.1623, 0.5661, 0.1711, 0.02129, 0.1731, 0.04509, 0.1284, 0.00764, 0.217, 0.02675, 0.217, 0.05168, 0.1731, 0.04509, 0.1711, 0.02129, 0.11, 0.03718, 0.1736, 0.06123, 0.1512, 0.1364, 0.08405, 0.09989, 0.162, 0.5443, 0.1615, 0.5263, 0.2168, 0.5193, 0.2168, 0.5371, 0.09802, 0.559, 0.09302, 0.5427, 0.1615, 0.5263, 0.162, 0.5443, 0.05791, 0.5526, 0.03703, 0.4811, 0.06991, 0.4682, 0.09302, 0.5427, 0.217, 0.05168, 0.217, 0.06736, 0.1736, 0.06123, 0.1731, 0.04509, 0.08405, 0.09989, 0.1512, 0.1364, 0.08378, 0.1792, 0.04901, 0.1443, 0.1615, 0.5263, 0.1423, 0.4384, 0.2169, 0.4127, 0.2168, 0.5193, 0.09302, 0.5427, 0.06991, 0.4682, 0.1423, 0.4384, 0.1615, 0.5263, 0.03703, 0.4811, 0.01267, 0.4241, 0.03608, 0.4083, 0.06991, 0.4682, 0.2169, 0.4127, 0.1269, 0.3512, 0.1442, 0.2829, 0.2169, 0.2752, 0.04901, 0.1443, 0.08378, 0.1792, 0.06664, 0.189, 0.03414, 0.1533, 0.1423, 0.4384, 0.07749, 0.3856, 0.1269, 0.3512, 0.2169, 0.4127, 0.06991, 0.4682, 0.03608, 0.4083, 0.07749, 0.3856, 0.1423, 0.4384, 0.01267, 0.4241, 0.0003369, 0.4108, 0.02368, 0.394, 0.03608, 0.4083, 0.217, 0.06736, 0.217, 0.1698, 0.1512, 0.1364, 0.1736, 0.06123, 0.2169, 0.2752, 0.1442, 0.2829, 0.1262, 0.2197, 0.217, 0.1698, 0.217, 0.1698, 0.1262, 0.2197, 0.08378, 0.1792, 0.1512, 0.1364, 0.1262, 0.2197, 0.1038, 0.2213, 0.06664, 0.189, 0.08378, 0.1792, 0.1442, 0.2829, 0.1291, 0.2866, 0.1038, 0.2213, 0.1262, 0.2197, 0.1923, 0.8321, 0.25, 0.8412, 0.2451, 0.8571, 0.1908, 0.8489, 0.07749, 0.3856, 0.06193, 0.3742, 0.105, 0.3466, 0.1269, 0.3512, 0.03608, 0.4083, 0.02368, 0.394, 0.06193, 0.3742, 0.07749, 0.3856, 0.1923, 0.8321, 0.1908, 0.8489, 0.1607, 0.8481, 0.159, 0.8321, 0.1269, 0.3512, 0.105, 0.3466, 0.1294, 0.2769, 0.1442, 0.2829, 0.3009, 0.8605, 0.292, 0.8728, 0.2451, 0.8571, 0.25, 0.8412, 0.3474, 0.9181, 0.3327, 0.9289, 0.292, 0.8728, 0.3009, 0.8605, 0.1908, 0.8489, 0.2451, 0.8571, 0.2368, 0.8739, 0.1896, 0.8652, 0.1094, 0.8408, 0.1139, 0.8574, 0.06291, 0.8707, 0.05454, 0.8575, 0.159, 0.8321, 0.1607, 0.8481, 0.1139, 0.8574, 0.1094, 0.8408, 0.1908, 0.8489, 0.1896, 0.8652, 0.1617, 0.866, 0.1607, 0.8481, 0.05454, 0.8575, 0.06291, 0.8707, 0.01507, 0.9287, 0.0003369, 0.9165, 0.292, 0.8728, 0.2811, 0.8913, 0.2368, 0.8739, 0.2451, 0.8571, 0.3327, 0.9289, 0.3187, 0.9354, 0.2811, 0.8913, 0.292, 0.8728, 0.1896, 0.8652, 0.2368, 0.8739, 0.2225, 0.9268, 0.1869, 0.9225, 0.1139, 0.8574, 0.1211, 0.8742, 0.07349, 0.8895, 0.06291, 0.8707, 0.1607, 0.8481, 0.1617, 0.866, 0.1211, 0.8742, 0.1139, 0.8574, 0.1896, 0.8652, 0.1869, 0.9225, 0.166, 0.9222, 0.1617, 0.866, 0.06291, 0.8707, 0.07349, 0.8895, 0.02925, 0.9354, 0.01507, 0.9287, 0.2811, 0.8913, 0.2543, 0.9365, 0.2225, 0.9268, 0.2368, 0.8739, 0.3187, 0.9354, 0.2873, 0.9679, 0.2543, 0.9365, 0.2811, 0.8913, 0.1869, 0.9225, 0.2225, 0.9268, 0.2182, 0.9389, 0.1862, 0.935, 0.1211, 0.8742, 0.135, 0.9271, 0.1005, 0.9366, 0.07349, 0.8895, 0.1617, 0.866, 0.166, 0.9222, 0.135, 0.9271, 0.1211, 0.8742, 0.6309, 0.9452, 0.647, 0.9726, 0.6308, 0.9938, 0.6043, 0.9604, 0.07349, 0.8895, 0.1005, 0.9366, 0.066, 0.9741, 0.02925, 0.9354, 0.2543, 0.9365, 0.2478, 0.948, 0.2182, 0.9389, 0.2225, 0.9268, 0.2873, 0.9679, 0.2774, 0.976, 0.2478, 0.948, 0.2543, 0.9365, 0.6243, 0.936, 0.6692, 0.9216, 0.6728, 0.932, 0.6309, 0.9452, 0.135, 0.9271, 0.1392, 0.9396, 0.1077, 0.9484, 0.1005, 0.9366, 0.166, 0.9222, 0.1672, 0.9351, 0.1392, 0.9396, 0.135, 0.9271, 0.6243, 0.936, 0.6309, 0.9452, 0.6043, 0.9604, 0.5977, 0.9502, 0.1005, 0.9366, 0.1077, 0.9484, 0.07722, 0.9818, 0.066, 0.9741, 0.7771, 0.5031, 0.7711, 0.5306, 0.7244, 0.5385, 0.7097, 0.5031, 0.8384, 0.5314, 0.8147, 0.5595, 0.7711, 0.5306, 0.7771, 0.5031, 0.7097, 0.5031, 0.7244, 0.5385, 0.6901, 0.5695, 0.6686, 0.5446, 0.8861, 0.5755, 0.8584, 0.6172, 0.8147, 0.5595, 0.8384, 0.5314, 0.6686, 0.5446, 0.6901, 0.5695, 0.659, 0.6064, 0.6363, 0.5712, 0.7711, 0.5306, 0.7676, 0.5448, 0.7308, 0.5498, 0.7244, 0.5385, 0.8147, 0.5595, 0.8037, 0.5691, 0.7676, 0.5448, 0.7711, 0.5306, 0.7244, 0.5385, 0.7308, 0.5498, 0.7013, 0.5795, 0.6901, 0.5695, 0.8584, 0.6172, 0.8381, 0.6366, 0.8037, 0.5691, 0.8147, 0.5595, 0.6901, 0.5695, 0.7013, 0.5795, 0.6775, 0.6229, 0.659, 0.6064, 0.7676, 0.5448, 0.7638, 0.5594, 0.737, 0.5637, 0.7308, 0.5498, 0.8037, 0.5691, 0.7892, 0.5812, 0.7638, 0.5594, 0.7676, 0.5448, 0.7308, 0.5498, 0.737, 0.5637, 0.7203, 0.5896, 0.7013, 0.5795, 0.8381, 0.6366, 0.7897, 0.6385, 0.7892, 0.5812, 0.8037, 0.5691, 0.7013, 0.5795, 0.7203, 0.5896, 0.7166, 0.6293, 0.6775, 0.6229, 0.7638, 0.5594, 0.7592, 0.5747, 0.7461, 0.5775, 0.737, 0.5637, 0.7892, 0.5812, 0.7686, 0.5885, 0.7592, 0.5747, 0.7638, 0.5594, 0.737, 0.5637, 0.7461, 0.5775, 0.7422, 0.591, 0.7203, 0.5896, 0.7897, 0.6385, 0.7533, 0.6037, 0.7686, 0.5885, 0.7892, 0.5812, 0.7203, 0.5896, 0.7422, 0.591, 0.7533, 0.6037, 0.7166, 0.6293, 0.7533, 0.6037, 0.7422, 0.591, 0.7461, 0.5775, 0.7592, 0.5747, 0.7686, 0.5885, 0.712, 0.9288, 0.7088, 0.939, 0.6728, 0.932, 0.6692, 0.9216, 0.7606, 0.9504, 0.756, 0.9596, 0.7088, 0.939, 0.712, 0.9288, 0.6309, 0.9452, 0.6728, 0.932, 0.6757, 0.9584, 0.647, 0.9726, 0.0807, 0.5872, 0.06548, 0.568, 0.09411, 0.5833, 0.7088, 0.939, 0.7008, 0.9592, 0.6757, 0.9584, 0.6728, 0.932, 0.756, 0.9596, 0.7356, 0.9918, 0.7008, 0.9592, 0.7088, 0.939, 0.647, 0.9726, 0.6757, 0.9584, 0.6753, 0.9658, 0.6522, 0.9798, 0.647, 0.9726, 0.6522, 0.9798, 0.6422, 0.9995, 0.6308, 0.9938, 0.1731, 0.04509, 0.1127, 0.02175, 0.1284, 0.00764, 0.7008, 0.9592, 0.6972, 0.9668, 0.6753, 0.9658, 0.6757, 0.9584, 0.7356, 0.9918, 0.7249, 0.9995, 0.6972, 0.9668, 0.7008, 0.9592, 0.6753, 0.9658, 0.6972, 0.9668, 0.6422, 0.9995, 0.6522, 0.9798, 0.1869, 0.9225, 0.1862, 0.935, 0.1672, 0.9351, 0.166, 0.9222, 0.1284, 0.00764, 0.1127, 0.02175, 0.1162, 0.0003369, 0.8518, 0.05877, 0.7765, 0.05802, 0.776, 0.02795, 0.841, 0.02477, 0.8999, 0.5689, 0.9653, 0.5689, 0.9594, 0.5802, 0.9485, 0.5793, 0.9225, 0.5789, 0.9081, 0.5784, 0.9081, 0.5784, 0.9079, 0.5868, 0.8908, 0.5779, 0.8999, 0.5689, 0.9143, 0.6321, 0.9199, 0.6075, 0.9493, 0.6085, 0.9531, 0.6336, 0.7756, 0.1885, 0.7763, 0.1231, 0.876, 0.1242, 0.8876, 0.1897, 0.959, 0.5882, 0.9594, 0.5802, 0.9653, 0.5689, 0.9785, 0.5795, 0.9199, 0.6075, 0.9221, 0.5877, 0.9481, 0.5885, 0.9493, 0.6085, 0.9612, 0.6061, 0.959, 0.5882, 0.9785, 0.5795, 0.9797, 0.6176, 0.7758, 0.01485, 0.7755, 0.003784, 0.8884, 0.0003369, 0.887, 0.009198, 0.9221, 0.5877, 0.9225, 0.5789, 0.9485, 0.5793, 0.9481, 0.5885, 0.9697, 0.6298, 0.9612, 0.6061, 0.9797, 0.6176, 0.876, 0.1242, 0.7763, 0.1231, 0.7764, 0.1143, 0.8753, 0.1153, 0.8753, 0.1153, 0.7764, 0.1143, 0.7767, 0.08577, 0.8757, 0.08684, 0.8884, 0.2003, 0.7755, 0.1991, 0.7756, 0.1885, 0.8876, 0.1897, 0.8881, 0.2288, 0.7752, 0.2276, 0.7755, 0.1991, 0.8884, 0.2003, 0.875, 0.07867, 0.7768, 0.07585, 0.7765, 0.05802, 0.8518, 0.05877, 0.841, 0.02477, 0.776, 0.02795, 0.7758, 0.01485, 0.887, 0.009198, 0.8924, 0.6236, 0.9039, 0.6037, 0.9199, 0.6075, 0.9143, 0.6321, 0.9531, 0.6336, 0.9493, 0.6085, 0.9612, 0.6061, 0.9697, 0.6298, 0.9039, 0.6037, 0.9079, 0.5868, 0.9221, 0.5877, 0.9199, 0.6075, 0.9493, 0.6085, 0.9481, 0.5885, 0.959, 0.5882, 0.9612, 0.6061, 0.9079, 0.5868, 0.9081, 0.5784, 0.9225, 0.5789, 0.9221, 0.5877, 0.9481, 0.5885, 0.9485, 0.5793, 0.9594, 0.5802, 0.959, 0.5882, 0.9039, 0.6037, 0.8924, 0.6236, 0.8867, 0.6123, 0.9039, 0.6037, 0.8867, 0.6123, 0.8908, 0.5779, 0.9079, 0.5868, 0.7767, 0.08577, 0.7768, 0.07585, 0.875, 0.07867, 0.8757, 0.08684, 0.7249, 0.9995, 0.6422, 0.9995, 0.6972, 0.9668, 0.09411, 0.5833, 0.09802, 0.559, 0.1087, 0.5781, 0.06548, 0.568, 0.09802, 0.559, 0.09411, 0.5833, 0.06548, 0.568, 0.05791, 0.5526, 0.09302, 0.5427, 0.09802, 0.559, 0.1445, 0.6441, 0.07459, 0.6434, 0.07459, 0.6141, 0.1469, 0.616, 0.07459, 0.6434, 9.387e-05, 0.6461, 9.387e-05, 0.6168, 0.07459, 0.6141])
me_cube.materials.append(mat_material)
me_cube.materials.append(mat_material_001)
me_cube.materials.append(mat_material_004)
me_cube.use_remesh_preserve_volume = False
me_cube.use_remesh_preserve_attributes = False
me_cube.use_mirror_x = True
me_cube.update()
arm_armature = bpy.data.armatures.new('Armature')  # bones are not reproduced

# ---- objects
ob_metarig = bpy.data.objects.new('metarig', arm_armature)
ob_cube_003 = bpy.data.objects.new('Cube.003', me_cube_004)
ob_cube = bpy.data.objects.new('Cube', me_cube)
ob_camera = bpy.data.objects.new('Camera', cam_camera)
ob_lamp_004 = bpy.data.objects.new('Lamp.004', light_lamp_004)
ob_lamp_003 = bpy.data.objects.new('Lamp.003', light_lamp_003)
ob_lamp_002 = bpy.data.objects.new('Lamp.002', light_lamp_002)
ob_lamp_001 = bpy.data.objects.new('Lamp.001', light_lamp_001)
ob_lamp = bpy.data.objects.new('Lamp', light_lamp)

# ---- transforms, parenting, visibility, modifiers, constraints
ob_metarig.location = (0.0, 0.0, 0.0)
ob_metarig.scale = (1.727, 1.727, 1.727)
ob_metarig.show_in_front = True
ob_metarig.lineart.crease_threshold = 0.0
ob_cube_003.parent = ob_metarig
ob_cube_003.matrix_parent_inverse = Matrix(((0.579, 0.0, 0.0, 0.0), (0.0, 0.579, 0.0, 0.0), (0.0, 0.0, 0.579, 0.0), (0.0, 0.0, 0.0, 1.0)))
ob_cube_003.location = (0.0, 0.0, 4.277)
ob_cube_003.lock_rotations_4d = False
ob_cube_003.empty_display_type = 'ARROWS'
ob_cube_003.lineart.crease_threshold = 0.0
_vg = ob_cube_003.vertex_groups.new(name='hips')
_vg = ob_cube_003.vertex_groups.new(name='spine')
_vg = ob_cube_003.vertex_groups.new(name='chest')
_vg = ob_cube_003.vertex_groups.new(name='neck')
for _i, _w in zip([2, 4, 24, 30, 35, 64, 71, 79, 86, 91, 92], [0.0007607, 0.0008356, 0.0001166, 0.01211, 8.316e-05, 9.983e-05, 0.002834, 0.0002239, 0.0003092, 0.03251, 0.0002769]): _vg.add([_i], _w, 'REPLACE')
_vg = ob_cube_003.vertex_groups.new(name='head')
for _i, _w in zip([0, 1, 2, 3, 4, 5, 6, 7, 8, 9, 10, 11, 12, 13, 14, 15, 16, 17, 18, 19, 20, 21, 22, 23, 24, 25, 26, 27, 28, 29, 30, 31, 32, 33, 34, 35, 36, 37, 38, 39, 40, 41, 42, 43, 44, 45, 46, 47, 48, 49, 50, 51, 52, 53, 54, 55, 56, 57, 58, 59, 60, 61, 62, 63, 64, 65, 66, 67, 68, 69, 70, 71, 72, 73, 74, 75, 76, 77, 78, 79, 80, 81, 82, 83, 84, 85, 86, 87, 88, 89, 90, 91, 92, 93, 94, 95, 96, 97, 98, 99, 100, 101, 102, 103], [0.9986, 1.0, 1.0, 1.06, 1.029, 1.003, 1.005, 1.085, 1.012, 1.021, 1.0, 1.01, 0.9709, 1.0, 1.004, 1.029, 1.005, 1.029, 0.9725, 1.028, 1.052, 0.9988, 1.013, 1.051, 0.9762, 1.015, 0.9982, 0.9971, 1.002, 1.004, 0.984, 0.9868, 1.028, 1.005, 1.035, 1.006, 1.083, 1.028, 1.008, 1.004, 1.002, 1.0, 1.018, 1.0, 1.008, 1.0, 1.0, 1.001, 1.021, 1.0, 1.097, 1.053, 1.026, 1.013, 1.035, 1.049, 1.036, 0.9969, 0.9704, 1.001, 1.0, 1.003, 1.006, 1.0, 1.005, 1.0, 1.0, 1.133, 1.003, 1.04, 1.056, 1.0, 1.136, 1.069, 1.006, 1.004, 0.9965, 1.023, 1.0, 1.007, 1.038, 1.0, 0.998, 1.004, 1.005, 1.017, 0.9765, 1.005, 1.047, 1.023, 1.016, 0.9231, 1.005, 1.048, 1.0, 1.003, 1.005, 0.9987, 1.004, 1.049, 0.9972, 1.0, 1.101, 1.002]): _vg.add([_i], _w, 'REPLACE')
_vg = ob_cube_003.vertex_groups.new(name='shoulder.L')
for _i, _w in zip([2, 4, 24, 30, 35, 64, 71, 79, 86, 91, 92], [0.0001607, 0.0001766, 2.463e-05, 0.00256, 1.757e-05, 2.11e-05, 0.0005988, 4.732e-05, 6.533e-05, 0.006869, 5.851e-05]): _vg.add([_i], _w, 'REPLACE')
_vg = ob_cube_003.vertex_groups.new(name='upper_arm.L')
_vg = ob_cube_003.vertex_groups.new(name='forearm.L')
_vg = ob_cube_003.vertex_groups.new(name='hand.L')
_vg = ob_cube_003.vertex_groups.new(name='shoulder.R')
for _i, _w in zip([2, 4, 24, 30, 35, 64, 71, 79, 86, 91, 92], [0.0001607, 0.0001766, 2.463e-05, 0.00256, 1.757e-05, 2.11e-05, 0.0005988, 4.732e-05, 6.533e-05, 0.006869, 5.851e-05]): _vg.add([_i], _w, 'REPLACE')
_vg = ob_cube_003.vertex_groups.new(name='upper_arm.R')
_vg = ob_cube_003.vertex_groups.new(name='forearm.R')
_vg = ob_cube_003.vertex_groups.new(name='hand.R')
_vg = ob_cube_003.vertex_groups.new(name='thigh.L')
_vg = ob_cube_003.vertex_groups.new(name='shin.L')
_vg = ob_cube_003.vertex_groups.new(name='foot.L')
_vg = ob_cube_003.vertex_groups.new(name='toe.L')
_vg = ob_cube_003.vertex_groups.new(name='heel.L')
_vg = ob_cube_003.vertex_groups.new(name='heel.02.L')
_vg = ob_cube_003.vertex_groups.new(name='thigh.R')
_vg = ob_cube_003.vertex_groups.new(name='shin.R')
_vg = ob_cube_003.vertex_groups.new(name='foot.R')
_vg = ob_cube_003.vertex_groups.new(name='toe.R')
_vg = ob_cube_003.vertex_groups.new(name='heel.R')
_vg = ob_cube_003.vertex_groups.new(name='heel.02.R')
_m = ob_cube_003.modifiers.new('Armação', 'ARMATURE')
_m.object = ob_metarig
ob_cube.parent = ob_metarig
ob_cube.matrix_parent_inverse = Matrix(((0.579, 0.0, 0.0, 0.0), (0.0, 0.579, 0.0, 0.0), (0.0, 0.0, 0.579, 0.0), (0.0, 0.0, 0.0, 1.0)))
ob_cube.location = (0.0, 0.0, 4.277)
ob_cube.lock_rotations_4d = False
ob_cube.empty_display_type = 'ARROWS'
ob_cube.lineart.crease_threshold = 0.0
ob_cube.use_mesh_mirror_x = True
_vg = ob_cube.vertex_groups.new(name='hips')
for _i, _w in zip([20, 21, 22, 24, 57, 58, 60, 64, 66, 67, 68, 69, 70, 71, 72, 73, 210, 211, 212, 214, 247, 248, 250, 254, 256, 257, 258, 259, 260, 261, 262, 263, 371, 373, 375, 377, 379, 380, 381, 382, 383, 384, 385, 386], [0.2, 0.1368, 0.0454, 0.2, 0.02563, 0.0815, 0.3461, 0.516, 0.2, 0.2, 0.7241, 0.3383, 0.07941, 0.09972, 0.161, 0.09079, 0.2, 0.1368, 0.0454, 0.2, 0.02563, 0.0815, 0.3461, 0.516, 0.2, 0.2, 0.7241, 0.3383, 0.07941, 0.09972, 0.161, 0.09079, 0.04289, 0.1047, 0.1782, 0.3251, 0.521, 0.6, 0.3437, 0.6, 0.239, 0.0007341, 0.02581, 0.01612]): _vg.add([_i], _w, 'REPLACE')
_vg = ob_cube.vertex_groups.new(name='spine')
for _i, _w in zip([19, 20, 21, 22, 23, 24, 26, 27, 57, 58, 59, 60, 61, 62, 63, 64, 68, 69, 72, 209, 210, 211, 212, 213, 214, 216, 217, 247, 248, 249, 250, 251, 252, 253, 254, 258, 259, 262, 370, 371, 372, 373, 374, 375, 376, 377, 378, 379, 380, 381, 382, 383, 384], [0.06124, 0.003721, 0.02901, 0.01301, 0.0671, 0.007239, 0.03221, 0.009068, 0.1061, 0.3258, 0.02666, 0.09468, 0.4198, 0.0985, 0.006526, 0.08823, 0.04748, 0.02434, 0.004144, 0.06124, 0.003721, 0.02901, 0.01301, 0.0671, 0.007239, 0.03221, 0.009068, 0.1061, 0.3258, 0.02666, 0.09468, 0.4198, 0.0985, 0.006526, 0.08823, 0.04748, 0.02434, 0.004144, 0.01326, 0.01274, 0.04558, 0.06581, 0.09665, 0.09826, 0.1518, 0.1221, 0.1403, 0.05114, 0.06981, 0.02998, 0.0416, 0.01444, 0.01818]): _vg.add([_i], _w, 'REPLACE')
_vg = ob_cube.vertex_groups.new(name='chest')
for _i, _w in zip([16, 19, 23, 57, 58, 59, 60, 61, 62, 63, 65, 206, 209, 213, 247, 248, 249, 250, 251, 252, 253, 255, 370, 371, 372, 373, 374, 375, 376, 377, 378, 380], [0.01796, 0.0264, 0.00364, 0.2533, 0.09141, 0.09039, 0.005131, 0.08994, 0.3716, 0.1008, 0.0001819, 0.01796, 0.0264, 0.00364, 0.2533, 0.09141, 0.09039, 0.005131, 0.08994, 0.3716, 0.1008, 0.0001819, 0.06437, 0.03658, 0.106, 0.08678, 0.1354, 0.112, 0.1183, 0.05168, 0.07708, 0.01637]): _vg.add([_i], _w, 'REPLACE')
_vg = ob_cube.vertex_groups.new(name='neck')
for _i, _w in zip([9, 10, 11, 12, 13, 61, 62, 63, 64, 65, 177, 183, 194, 195, 196, 197, 198, 199, 200, 201, 202, 203, 251, 252, 253, 254, 255, 367, 368, 369, 370, 371, 372, 373, 374, 375, 376, 377, 378, 379, 380, 382, 384], [0.03878, 0.2477, 0.5246, 0.4477, 0.09641, 0.04144, 0.06641, 0.06673, 0.004154, 0.06067, 0.1687, 0.03319, 0.03259, 0.03878, 0.07482, 0.2477, 0.4254, 0.2902, 0.5246, 0.6601, 0.4477, 0.09641, 0.04144, 0.06641, 0.06673, 0.004154, 0.06067, 0.1855, 0.7285, 0.06789, 0.5426, 0.01864, 0.4396, 0.02773, 0.3164, 0.01757, 0.2197, 0.01317, 0.1665, 0.006906, 0.1417, 0.07646, 0.04676]): _vg.add([_i], _w, 'REPLACE')
_vg = ob_cube.vertex_groups.new(name='head')
for _i, _w in zip([0, 1, 2, 3, 4, 5, 6, 7, 8, 9, 10, 11, 12, 177, 178, 179, 180, 181, 182, 183, 184, 185, 186, 187, 188, 189, 190, 191, 192, 193, 194, 195, 196, 197, 198, 199, 200, 201, 202, 367, 368, 369, 370, 371, 372, 373, 374, 375], [0.9985, 0.9703, 1.006, 0.997, 1.013, 0.9759, 0.9856, 1.035, 1.004, 0.9348, 0.6711, 0.3133, 0.08556, 0.6446, 1.056, 0.9985, 0.9955, 1.027, 0.9703, 0.9212, 1.006, 0.9742, 0.997, 1.013, 1.162, 1.006, 0.9759, 0.9856, 1.035, 1.004, 0.9189, 0.9348, 0.8441, 0.6711, 0.4865, 0.3779, 0.3133, 0.2446, 0.08556, 0.1773, 0.07338, 0.07878, 0.0534, 0.04717, 0.037, 0.03528, 0.01299, 0.01091]): _vg.add([_i], _w, 'REPLACE')
_vg = ob_cube.vertex_groups.new(name='shoulder.L')
for _i, _w in zip([10, 11, 12, 13, 14, 15, 16, 17, 18, 19, 20, 21, 22, 23, 24, 25, 26, 27, 28, 29, 30, 31, 32, 34, 35, 56, 57, 58, 59, 60, 61, 62, 63, 64, 65, 66, 67, 177, 183, 194, 196, 198, 199, 201, 202, 246, 247, 248, 249, 367, 368, 369, 370, 371, 372, 373, 374, 375, 376, 377, 378, 379, 380, 381], [0.07679, 0.1562, 0.4172, 0.8773, 0.9531, 0.8232, 0.6453, 0.6711, 0.2676, 0.4858, 0.07549, 0.06495, 0.08059, 0.4785, 0.07224, 0.2826, 0.4406, 0.5205, 0.1679, 0.1902, 0.2221, 0.0897, 0.07207, 0.06144, 0.04791, 0.8824, 0.3683, 0.1575, 0.7062, 0.03884, 0.1137, 0.3049, 0.7265, 0.0149, 0.8825, 0.01337, 0.001602, 0.0861, 0.007013, 0.01135, 0.03545, 0.02911, 0.1536, 0.02722, 0.0389, 0.04726, 0.08037, 0.05289, 0.07437, 0.2998, 0.07094, 0.3898, 0.1313, 0.3709, 0.1427, 0.2726, 0.1152, 0.1836, 0.07886, 0.088, 0.05609, 0.01568, 0.01319, 0.004198]): _vg.add([_i], _w, 'REPLACE')
_vg = ob_cube.vertex_groups.new(name='upper_arm.L')
for _i, _w in zip([14, 15, 16, 17, 18, 19, 20, 22, 23, 25, 26, 27, 28, 29, 30, 31, 32, 33, 34, 35, 36, 37, 38, 39, 40, 41, 42, 43, 44, 45, 46, 47, 49, 50, 57, 58, 61, 62], [0.01467, 0.1857, 0.2664, 0.2678, 0.6884, 0.1906, 0.005906, 0.01041, 0.1914, 0.7133, 0.2832, 0.3706, 0.8158, 0.7389, 0.7284, 0.8791, 0.9161, 0.9745, 0.9065, 0.9328, 0.815, 0.8687, 0.9978, 0.8408, 0.8952, 0.6343, 0.6756, 0.9807, 0.6494, 0.6993, 0.3042, 0.2501, 0.2763, 0.2137, 0.03428, 0.005582, 2.528e-05, 0.01282]): _vg.add([_i], _w, 'REPLACE')
_vg = ob_cube.vertex_groups.new(name='forearm.L')
for _i, _w in zip([36, 37, 39, 40, 41, 42, 44, 45, 46, 47, 48, 49, 50, 51, 52, 53, 54, 55, 119, 120, 121, 122, 123, 124, 125, 126, 127, 128, 129, 130, 132, 133, 134, 137], [0.1673, 0.1209, 0.1462, 0.09769, 0.3498, 0.3153, 0.3387, 0.2945, 0.6751, 0.7375, 0.991, 0.7075, 0.7775, 0.8155, 0.8663, 0.9969, 0.838, 0.8874, 0.3246, 0.2908, 0.1768, 0.2955, 0.2491, 0.2113, 0.1722, 0.07409, 0.1756, 0.1304, 0.1075, 0.07615, 0.08063, 0.05062, 0.02908, 0.008739]): _vg.add([_i], _w, 'REPLACE')
_vg = ob_cube.vertex_groups.new(name='hand.L')
for _i, _w in zip([51, 52, 54, 55, 119, 120, 121, 122, 123, 124, 125, 126, 127, 128, 129, 130, 131, 132, 133, 134, 135, 136, 137, 138], [0.1627, 0.1201, 0.1445, 0.1027, 0.6671, 0.7046, 0.8229, 0.6985, 0.7479, 0.7834, 0.8251, 0.9257, 0.8208, 0.868, 0.8899, 0.9226, 0.9794, 0.9177, 0.9487, 0.9596, 0.9746, 0.9948, 0.97, 0.9831]): _vg.add([_i], _w, 'REPLACE')
_vg = ob_cube.vertex_groups.new(name='shoulder.R')
for _i, _w in zip([12, 56, 57, 58, 59, 177, 183, 194, 196, 197, 198, 199, 200, 201, 202, 203, 204, 205, 206, 207, 208, 209, 210, 211, 212, 213, 214, 215, 216, 217, 218, 219, 220, 221, 222, 224, 225, 246, 247, 248, 249, 250, 251, 252, 253, 254, 255, 256, 257, 367, 368, 369, 370, 371, 372, 373, 374, 375, 376, 377, 378, 379, 380, 381], [0.0389, 0.04726, 0.08037, 0.05289, 0.07437, 0.0861, 0.007013, 0.01135, 0.03545, 0.07679, 0.02911, 0.1536, 0.1562, 0.02722, 0.4172, 0.8773, 0.9531, 0.8232, 0.6453, 0.6711, 0.2676, 0.4858, 0.07549, 0.06495, 0.08059, 0.4785, 0.07224, 0.2826, 0.4406, 0.5205, 0.1679, 0.1902, 0.2221, 0.0897, 0.07207, 0.06144, 0.04791, 0.8824, 0.3683, 0.1575, 0.7062, 0.03884, 0.1137, 0.3049, 0.7265, 0.0149, 0.8825, 0.01337, 0.001602, 0.2998, 0.07094, 0.3898, 0.1313, 0.3709, 0.1427, 0.2726, 0.1152, 0.1836, 0.07886, 0.088, 0.05609, 0.01568, 0.01319, 0.004198]): _vg.add([_i], _w, 'REPLACE')
_vg = ob_cube.vertex_groups.new(name='upper_arm.R')
for _i, _w in zip([204, 205, 206, 207, 208, 209, 210, 212, 213, 215, 216, 217, 218, 219, 220, 221, 222, 223, 224, 225, 226, 227, 228, 229, 230, 231, 232, 233, 234, 235, 236, 237, 239, 240, 247, 248, 251, 252], [0.01467, 0.1857, 0.2664, 0.2678, 0.6884, 0.1906, 0.005906, 0.01041, 0.1914, 0.7133, 0.2832, 0.3706, 0.8158, 0.7389, 0.7284, 0.8791, 0.9161, 0.9745, 0.9065, 0.9328, 0.815, 0.8687, 0.9978, 0.8408, 0.8952, 0.6343, 0.6756, 0.9807, 0.6494, 0.6993, 0.3042, 0.2501, 0.2763, 0.2137, 0.03428, 0.005582, 2.528e-05, 0.01282]): _vg.add([_i], _w, 'REPLACE')
_vg = ob_cube.vertex_groups.new(name='forearm.R')
for _i, _w in zip([226, 227, 229, 230, 231, 232, 234, 235, 236, 237, 238, 239, 240, 241, 242, 243, 244, 245, 309, 310, 311, 312, 313, 314, 315, 316, 317, 318, 319, 320, 322, 323, 324, 327], [0.1673, 0.1209, 0.1462, 0.09769, 0.3498, 0.3153, 0.3387, 0.2945, 0.6751, 0.7375, 0.991, 0.7075, 0.7775, 0.8155, 0.8663, 0.9969, 0.838, 0.8874, 0.3246, 0.2908, 0.1768, 0.2955, 0.2491, 0.2113, 0.1722, 0.07409, 0.1756, 0.1304, 0.1075, 0.07615, 0.08063, 0.05062, 0.02908, 0.008739]): _vg.add([_i], _w, 'REPLACE')
_vg = ob_cube.vertex_groups.new(name='hand.R')
for _i, _w in zip([241, 242, 244, 245, 309, 310, 311, 312, 313, 314, 315, 316, 317, 318, 319, 320, 321, 322, 323, 324, 325, 326, 327, 328], [0.1627, 0.1201, 0.1445, 0.1027, 0.6671, 0.7046, 0.8229, 0.6985, 0.7479, 0.7834, 0.8251, 0.9257, 0.8208, 0.868, 0.8899, 0.9226, 0.9794, 0.9177, 0.9487, 0.9596, 0.9746, 0.9948, 0.97, 0.9831]): _vg.add([_i], _w, 'REPLACE')
_vg = ob_cube.vertex_groups.new(name='thigh.L')
for _i, _w in zip([10, 11, 12, 13, 14, 15, 16, 17, 18, 19, 20, 21, 22, 23, 24, 26, 27, 28, 29, 30, 31, 34, 35, 56, 57, 58, 59, 60, 61, 62, 63, 64, 65, 66, 67, 68, 69, 70, 71, 72, 73, 74, 75, 76, 77, 78, 79, 80, 81, 82, 83, 84, 85, 86, 87, 88, 89, 90, 91, 92, 93, 94, 95, 96, 97, 98, 99, 100, 101, 102, 103, 104, 105, 106, 107, 108, 109, 110, 111, 176, 195, 197, 200, 201, 202, 203, 204, 205, 206, 207, 208, 209, 211, 212, 213, 216, 217, 219, 220, 224, 225, 229, 230, 234, 235, 239, 240, 246, 247, 248, 249, 250, 251, 252, 253, 254, 255, 256, 258, 259, 260, 262, 263, 264, 266, 267, 268, 271, 272, 273, 274, 277, 279, 280, 366, 367, 368, 369, 370, 371, 372, 373, 374, 375, 376, 377, 378, 379, 380, 381, 382, 383, 384, 385, 386, 387], [0.0, 0.0, 0.0, 0.0, 0.0, 0.0, 0.0, 0.0, 0.0, 0.0, 0.0, 0.0, 0.0, 0.0, 0.0, 0.0, 0.0, 0.0, 0.0, 0.0, 0.0, 0.0, 0.0, 0.0, 0.0, 0.0, 0.0, 0.0, 0.0, 0.0, 0.0, 0.0, 0.0, 0.0, 0.1409, 0.1587, 0.08991, 0.4901, 0.4492, 0.4099, 0.3379, 0.9677, 0.9742, 0.8102, 0.7835, 0.6165, 0.9552, 0.9682, 0.8863, 0.9253, 0.6512, 0.8496, 0.9608, 0.9574, 0.9455, 0.9275, 0.8261, 0.8211, 0.7582, 0.7979, 0.7435, 0.8335, 0.682, 0.6466, 0.7252, 0.5041, 0.4945, 0.4122, 0.5172, 0.4126, 0.4195, 0.4043, 0.2156, 0.1641, 0.1663, 0.1598, 0.1981, 0.2215, 0.1678, 0.3586, 0.0, 0.0, 0.0, 0.0, 0.0, 0.0, 0.0, 0.0, 0.0, 0.0, 0.0, 0.0, 0.0, 0.0, 0.0, 0.0, 0.0, 0.0, 0.0, 0.0, 0.0, 0.0, 0.0, 0.0, 0.0, 0.0, 0.0, 0.0, 0.0, 0.0, 0.0, 0.0, 0.0, 0.0, 0.0, 0.0, 0.0, 0.0, 0.1791, 0.1199, 0.0, 0.0, 0.1434, 0.0, 0.0, 0.1947, 0.3379, 0.08384, 0.04565, 0.3148, 0.1083, 0.008719, 0.1194, 0.1407, 0.6041, 0.0, 0.0, 0.0, 0.0, 0.0, 0.0, 0.0, 0.0, 0.0, 0.0, 0.0, 0.0, 0.0, 0.0, 0.0, 0.1075, 0.2992, 0.3096, 0.4696, 0.4861, 0.4842]): _vg.add([_i], _w, 'REPLACE')
_vg = ob_cube.vertex_groups.new(name='shin.L')
for _i, _w in zip([84, 86, 88, 89, 90, 91, 92, 93, 94, 95, 96, 97, 98, 99, 100, 101, 102, 103, 104, 105, 106, 107, 108, 109, 110, 111, 112, 113, 114, 116, 117, 118, 140, 141, 142, 143], [0.009955, 0.008452, 0.02855, 0.0337, 0.006862, 0.2039, 0.1847, 0.2293, 0.1521, 0.2677, 0.2797, 0.229, 0.433, 0.4683, 0.5312, 0.4514, 0.4993, 0.4686, 0.5235, 0.6572, 0.7379, 0.7181, 0.7504, 0.648, 0.6037, 0.7045, 0.05074, 0.02872, 0.06364, 0.05739, 0.07092, 0.06842, 0.01887, 0.005608, 0.03196, 0.03336]): _vg.add([_i], _w, 'REPLACE')
_vg = ob_cube.vertex_groups.new(name='foot.L')
for _i, _w in zip([98, 101, 104, 105, 106, 107, 108, 111, 112, 113, 114, 115, 116, 117, 118, 139, 140, 142, 143, 144, 145, 148, 154, 155, 156, 163, 166, 169, 172, 173], [0.03663, 0.001052, 0.01891, 0.09574, 0.0709, 0.03594, 0.07884, 0.0708, 0.7322, 0.8083, 0.3096, 0.9107, 0.008736, 0.06902, 0.5707, 0.7096, 0.2547, 0.03015, 0.3396, 0.09675, 0.04388, 0.06478, 0.09991, 0.08184, 0.01596, 0.04492, 0.06015, 0.08717, 0.1424, 0.03623]): _vg.add([_i], _w, 'REPLACE')
_vg = ob_cube.vertex_groups.new(name='toe.L')
for _i, _w in zip([112, 115, 154, 155, 156, 157, 158, 159, 160, 161, 162, 163, 164, 165, 166, 167, 168, 169, 170, 171, 172, 173, 174, 175], [0.1298, 0.02517, 0.8959, 0.9199, 0.9625, 0.9788, 0.9797, 0.9758, 0.9881, 0.9796, 0.9747, 0.9353, 0.9502, 0.9499, 0.9285, 0.9693, 0.9687, 0.899, 0.9379, 0.9447, 0.8656, 0.949, 0.9665, 0.9617]): _vg.add([_i], _w, 'REPLACE')
_vg = ob_cube.vertex_groups.new(name='heel.L')
for _i, _w in zip([95, 96, 100, 102, 103, 107, 109, 110, 113, 114, 116, 117, 118, 139, 140, 141, 142, 143, 145, 146, 147, 148, 150, 151, 152, 153], [0.01933, 0.03156, 0.01262, 0.06956, 0.07709, 0.0635, 0.1302, 0.1327, 0.06852, 0.5368, 0.8701, 0.7794, 0.06705, 0.06768, 0.5409, 0.9073, 0.8374, 0.06791, 0.1707, 0.8847, 0.8662, 0.04731, 0.1802, 0.7861, 0.8252, 0.04751]): _vg.add([_i], _w, 'REPLACE')
_vg = ob_cube.vertex_groups.new(name='heel.02.L')
for _i, _w in zip([111, 112, 113, 114, 116, 117, 118, 139, 140, 141, 142, 143, 144, 145, 146, 147, 148, 149, 150, 151, 152, 153, 164, 165, 170, 171], [0.01641, 0.05795, 0.08705, 0.07616, 0.001392, 0.05741, 0.2971, 0.1862, 0.1609, 0.0196, 0.06754, 0.5454, 0.8576, 0.771, 0.101, 0.1048, 0.8628, 0.942, 0.786, 0.2002, 0.1556, 0.9062, 0.02093, 0.03353, 0.01982, 0.03104]): _vg.add([_i], _w, 'REPLACE')
_vg = ob_cube.vertex_groups.new(name='thigh.R')
for _i, _w in zip([9, 10, 11, 12, 13, 14, 15, 16, 17, 18, 19, 21, 22, 23, 26, 27, 29, 30, 34, 35, 39, 40, 44, 45, 49, 50, 56, 57, 58, 59, 60, 61, 62, 63, 64, 65, 66, 68, 69, 70, 72, 73, 74, 76, 77, 78, 81, 82, 83, 84, 87, 89, 90, 176, 197, 200, 201, 202, 203, 204, 205, 206, 207, 208, 209, 210, 211, 212, 213, 214, 216, 217, 218, 219, 220, 221, 224, 225, 246, 247, 248, 249, 250, 251, 252, 253, 254, 255, 256, 257, 258, 259, 260, 261, 262, 263, 264, 265, 266, 267, 268, 269, 270, 271, 272, 273, 274, 275, 276, 277, 278, 279, 280, 281, 282, 283, 284, 285, 286, 287, 288, 289, 290, 291, 292, 293, 294, 295, 296, 297, 298, 299, 300, 301, 366, 367, 368, 369, 370, 371, 372, 373, 374, 375, 376, 377, 378, 379, 380, 381, 382, 383, 384, 385, 386, 387], [0.0, 0.0, 0.0, 0.0, 0.0, 0.0, 0.0, 0.0, 0.0, 0.0, 0.0, 0.0, 0.0, 0.0, 0.0, 0.0, 0.0, 0.0, 0.0, 0.0, 0.0, 0.0, 0.0, 0.0, 0.0, 0.0, 0.0, 0.0, 0.0, 0.0, 0.0, 0.0, 0.0, 0.0, 0.0, 0.0, 0.0, 0.1791, 0.1199, 0.0, 0.0, 0.1434, 0.0, 0.0, 0.1947, 0.3379, 0.08384, 0.04565, 0.3148, 0.1083, 0.008719, 0.1194, 0.1407, 0.6041, 0.0, 0.0, 0.0, 0.0, 0.0, 0.0, 0.0, 0.0, 0.0, 0.0, 0.0, 0.0, 0.0, 0.0, 0.0, 0.0, 0.0, 0.0, 0.0, 0.0, 0.0, 0.0, 0.0, 0.0, 0.0, 0.0, 0.0, 0.0, 0.0, 0.0, 0.0, 0.0, 0.0, 0.0, 0.0, 0.1409, 0.1587, 0.08991, 0.4901, 0.4492, 0.4099, 0.3379, 0.9677, 0.9742, 0.8102, 0.7835, 0.6165, 0.9552, 0.9682, 0.8863, 0.9253, 0.6512, 0.8496, 0.9608, 0.9574, 0.9455, 0.9275, 0.8261, 0.8211, 0.7582, 0.7979, 0.7435, 0.8335, 0.682, 0.6466, 0.7252, 0.5041, 0.4945, 0.4122, 0.5172, 0.4126, 0.4195, 0.4043, 0.2156, 0.1641, 0.1663, 0.1598, 0.1981, 0.2215, 0.1678, 0.3586, 0.0, 0.0, 0.0, 0.0, 0.0, 0.0, 0.0, 0.0, 0.0, 0.0, 0.0, 0.0, 0.0, 0.0, 0.0, 0.1075, 0.2992, 0.3096, 0.4696, 0.4861, 0.4842]): _vg.add([_i], _w, 'REPLACE')
_vg = ob_cube.vertex_groups.new(name='shin.R')
for _i, _w in zip([274, 276, 278, 279, 280, 281, 282, 283, 284, 285, 286, 287, 288, 289, 290, 291, 292, 293, 294, 295, 296, 297, 298, 299, 300, 301, 302, 303, 304, 306, 307, 308, 330, 331, 332, 333], [0.009955, 0.008452, 0.02855, 0.0337, 0.006862, 0.2039, 0.1847, 0.2293, 0.1521, 0.2677, 0.2797, 0.229, 0.433, 0.4683, 0.5312, 0.4514, 0.4993, 0.4686, 0.5235, 0.6572, 0.7379, 0.7181, 0.7504, 0.648, 0.6037, 0.7045, 0.05074, 0.02872, 0.06364, 0.05739, 0.07092, 0.06842, 0.01887, 0.005608, 0.03196, 0.03336]): _vg.add([_i], _w, 'REPLACE')
_vg = ob_cube.vertex_groups.new(name='foot.R')
for _i, _w in zip([288, 291, 294, 295, 296, 297, 298, 301, 302, 303, 304, 305, 306, 307, 308, 329, 330, 332, 333, 334, 335, 338, 344, 345, 346, 353, 356, 359, 362, 363], [0.03663, 0.001052, 0.01891, 0.09574, 0.0709, 0.03594, 0.07884, 0.0708, 0.7322, 0.8083, 0.3096, 0.9107, 0.008736, 0.06902, 0.5707, 0.7096, 0.2547, 0.03015, 0.3396, 0.09675, 0.04388, 0.06478, 0.09991, 0.08184, 0.01596, 0.04492, 0.06015, 0.08717, 0.1424, 0.03623]): _vg.add([_i], _w, 'REPLACE')
_vg = ob_cube.vertex_groups.new(name='toe.R')
for _i, _w in zip([302, 305, 344, 345, 346, 347, 348, 349, 350, 351, 352, 353, 354, 355, 356, 357, 358, 359, 360, 361, 362, 363, 364, 365], [0.1298, 0.02517, 0.8959, 0.9199, 0.9625, 0.9788, 0.9797, 0.9758, 0.9881, 0.9796, 0.9747, 0.9353, 0.9502, 0.9499, 0.9285, 0.9693, 0.9687, 0.899, 0.9379, 0.9447, 0.8656, 0.949, 0.9665, 0.9617]): _vg.add([_i], _w, 'REPLACE')
_vg = ob_cube.vertex_groups.new(name='heel.R')
for _i, _w in zip([285, 286, 290, 292, 293, 297, 299, 300, 303, 304, 306, 307, 308, 329, 330, 331, 332, 333, 335, 336, 337, 338, 340, 341, 342, 343], [0.01933, 0.03156, 0.01262, 0.06956, 0.07709, 0.0635, 0.1302, 0.1327, 0.06852, 0.5368, 0.8701, 0.7794, 0.06705, 0.06768, 0.5409, 0.9073, 0.8374, 0.06791, 0.1707, 0.8847, 0.8662, 0.04731, 0.1802, 0.7861, 0.8252, 0.04751]): _vg.add([_i], _w, 'REPLACE')
_vg = ob_cube.vertex_groups.new(name='heel.02.R')
for _i, _w in zip([301, 302, 303, 304, 306, 307, 308, 329, 330, 331, 332, 333, 334, 335, 336, 337, 338, 339, 340, 341, 342, 343, 354, 355, 360, 361], [0.01641, 0.05795, 0.08705, 0.07616, 0.001392, 0.05741, 0.2971, 0.1862, 0.1609, 0.0196, 0.06754, 0.5454, 0.8576, 0.771, 0.101, 0.1048, 0.8628, 0.942, 0.786, 0.2002, 0.1556, 0.9062, 0.02093, 0.03353, 0.01982, 0.03104]): _vg.add([_i], _w, 'REPLACE')
_m = ob_cube.modifiers.new('Armação', 'ARMATURE')
_m.object = ob_metarig
ob_camera.location = (7.481, -6.508, 5.344)
ob_camera.rotation_euler = (1.109, 0.01082, 0.8149)
ob_camera.lock_rotations_4d = False
ob_camera.empty_display_type = 'ARROWS'
ob_camera.color = (0.0, 0.0, 0.0, 0.0)
ob_camera.display_type = 'WIRE'
ob_camera.lineart.crease_threshold = 0.0
ob_lamp_004.location = (-2.873, 3.994, 1.028)
ob_lamp_004.rotation_euler = (0.6503, 0.05522, 1.866)
ob_lamp_004.lock_rotations_4d = False
ob_lamp_004.empty_display_type = 'ARROWS'
ob_lamp_004.color = (0.0, 0.0, 0.0, 0.0)
ob_lamp_004.lineart.crease_threshold = 0.0
ob_lamp_003.location = (-3.978, -6.241, 6.263)
ob_lamp_003.rotation_euler = (1.188, 0.09077, -0.04448)
ob_lamp_003.lock_rotations_4d = False
ob_lamp_003.empty_display_type = 'ARROWS'
ob_lamp_003.color = (0.0, 0.0, 0.0, 0.0)
ob_lamp_003.lineart.crease_threshold = 0.0
ob_lamp_002.location = (-3.978, -6.241, 1.292)
ob_lamp_002.rotation_euler = (0.6503, 0.05522, 1.866)
ob_lamp_002.lock_rotations_4d = False
ob_lamp_002.empty_display_type = 'ARROWS'
ob_lamp_002.color = (0.0, 0.0, 0.0, 0.0)
ob_lamp_002.lineart.crease_threshold = 0.0
ob_lamp_001.location = (4.076, 0.8097, 5.904)
ob_lamp_001.rotation_euler = (0.6503, 0.05522, 1.866)
ob_lamp_001.lock_rotations_4d = False
ob_lamp_001.empty_display_type = 'ARROWS'
ob_lamp_001.color = (0.0, 0.0, 0.0, 0.0)
ob_lamp_001.lineart.crease_threshold = 0.0
ob_lamp.location = (4.076, -6.241, 1.292)
ob_lamp.rotation_euler = (0.6503, 0.05522, 1.866)
ob_lamp.lock_rotations_4d = False
ob_lamp.empty_display_type = 'ARROWS'
ob_lamp.color = (0.0, 0.0, 0.0, 0.0)
ob_lamp.lineart.crease_threshold = 0.0

# ---- collection membership
col_collection_1.objects.link(ob_metarig)
col_collection_1.objects.link(ob_cube_003)
col_collection_1.objects.link(ob_cube)
col_collection_1.objects.link(ob_camera)
col_collection_2.objects.link(ob_lamp_004)
col_collection_2.objects.link(ob_lamp_003)
col_collection_2.objects.link(ob_lamp_002)
col_collection_2.objects.link(ob_lamp_001)
col_collection_2.objects.link(ob_lamp)

# ---- scene / render settings (as saved in the file)
scene.camera = ob_camera
scene.frame_start = 1; scene.frame_end = 250; scene.frame_set(34)
scene.render.engine = 'BLENDER_EEVEE_NEXT'
scene.render.resolution_percentage = 50
scene.render.dither_intensity = 0.0
scene.cycles.use_denoising = False
scene.cycles.samples = 10
scene.cycles.sampling_pattern = 'TABULATED_SOBOL'
scene.cycles.light_sampling_threshold = 0.0
scene.cycles.use_adaptive_sampling = False
scene.cycles.use_light_tree = False
scene.cycles.blur_glossy = 0.0
scene.cycles.pixel_filter_type = 'GAUSSIAN'
scene.cycles.sample_clamp_indirect = 0.0
scene.view_settings.view_transform = 'Standard'
bpy.context.view_layer.update()
